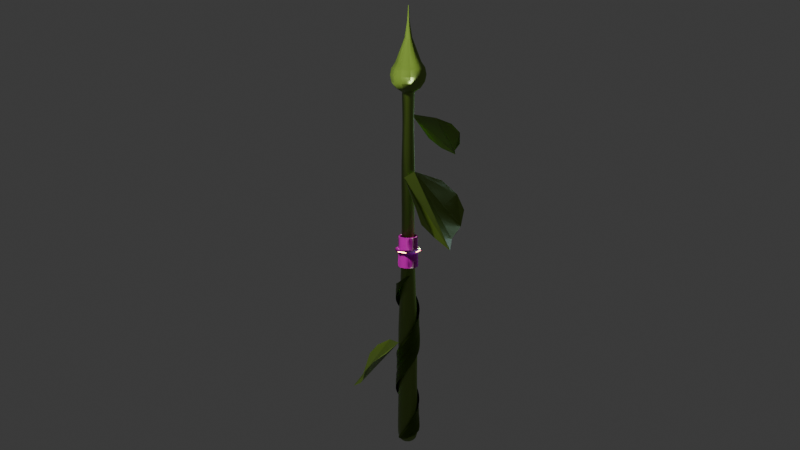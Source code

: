 # Source: roslin.blend  (saved by Blender 5.1.30; exported with 4.5.12 LTS)
import bpy
from mathutils import Matrix  # noqa: F401  (used for matrix-valued properties, if any)

bpy.ops.wm.read_factory_settings(use_empty=True)
scene = bpy.context.scene
scene.name = 'Scene'

# ---- collections
col_collection = bpy.data.collections.new('Collection'); scene.collection.children.link(col_collection)
col_roslina_hero = bpy.data.collections.new('Roslina_Hero'); scene.collection.children.link(col_roslina_hero)

# ---- images (referenced by path relative to the original .blend; pixels are not part of the script)
import os
ASSET_DIR = os.environ.get("B2B_ASSET_DIR", "")  # directory of the original .blend (textures are referenced by path, not embedded)
HERE = os.path.dirname(os.path.abspath(__file__))  # packed textures are extracted next to this script under _unpacked/

def load_image(name, relpath, width, height, colorspace="sRGB"):
    """Load a texture the original file referenced (path relative to the .blend, or extracted next to this script)."""
    p = next((c for c in (os.path.join(HERE, relpath), os.path.join(ASSET_DIR, relpath)) if relpath and os.path.exists(c)), "")
    if p:
        img = bpy.data.images.load(p, check_existing=True)
        img.name = name
    else:  # same state as the original file: an image datablock whose file is absent (Cycles renders it pink)
        img = bpy.data.images.new(name, width, height)
        img.source = "FILE"
        img.filepath = "//" + (relpath or name)
    img.colorspace_settings.name = colorspace
    return img
img_moss_wood_nor_4k_png_006 = load_image('moss_wood_nor_4k.png.006', 'moss_wood_nor_gl_1k.exr', 1024, 1024, 'Non-Color')
img_moss_wood_disp_4k_png_006 = load_image('moss_wood_Disp_4k.png.006', 'moss_wood_disp_1k.png', 1024, 1024, 'Non-Color')
img_moss_wood_rough_4k_png_006 = load_image('moss_wood_rough_4k.png.006', 'moss_wood_rough_1k.jpg', 1024, 1024, 'Non-Color')
img_concrete_moss_disp_png_006 = load_image('concrete_moss_disp.png.006', 'concrete_moss_disp_1k.png', 1024, 1024, 'Non-Color')
img_concrete_moss_rough_png_006 = load_image('concrete_moss_rough.png.006', 'concrete_moss_rough_1k.exr', 1024, 1024, 'Non-Color')
img_concrete_moss_nor_gl_png_006 = load_image('concrete_moss_nor_gl.png.006', 'concrete_moss_nor_gl_1k.exr', 1024, 1024, 'Non-Color')
img_rusty_metal_sheet_disp_png_006 = load_image('rusty_metal_sheet_disp.png.006', 'rusty_metal_sheet_disp_1k.png', 1024, 1024, 'Non-Color')
img_rusty_metal_sheet_diff_png_006 = load_image('rusty_metal_sheet_diff.png.006', 'rusty_metal_sheet_diff_1k.jpg', 1024, 1024, 'sRGB')
img_rusty_metal_sheet_rough_png_006 = load_image('rusty_metal_sheet_rough.png.006', 'rusty_metal_sheet_rough_1k.exr', 1024, 1024, 'Non-Color')
img_rusty_metal_sheet_nor_gl_png_006 = load_image('rusty_metal_sheet_nor_gl.png.006', 'rusty_metal_sheet_nor_gl_1k.exr', 1024, 1024, 'Non-Color')

# ---- materials (node trees are filled in below, after node groups)
mat_roslin_006 = bpy.data.materials.new('Roslin.006')
mat_roslin_lisc_006 = bpy.data.materials.new('Roslin Lisc.006')
mat_metal_006 = bpy.data.materials.new('Metal.006')
mat_material_007 = bpy.data.materials.new('Material.007')

# ---- material node trees
mat_roslin_006.use_nodes = True; mat_roslin_006.node_tree.nodes.clear()
_N = mat_roslin_006.node_tree.nodes; _L = mat_roslin_006.node_tree.links
n0 = _N.new('NodeFrame'); n0.name = 'Frame.001'; n0.location = (-887, 96)
n0.label = 'Tiling'
n0.width = 530
n1 = _N.new('NodeFrame'); n1.name = 'Textures'; n1.location = (-83, -107)
n1.label = 'Textures'
n1.width = 535
n2 = _N.new('ShaderNodeOutputMaterial'); n2.name = 'Material Output'; n2.location = (1308, -19)
n3 = _N.new('ShaderNodeDisplacement'); n3.name = 'Displacement'; n3.location = (768, -606)
n3.inputs[1].default_value = 0.8
n3.inputs[2].default_value = 0.02
n4 = _N.new('ShaderNodeTexCoord'); n4.name = 'Texture Coordinate'; n4.location = (30, -44)
n5 = _N.new('ShaderNodeMapping'); n5.name = 'Mapping'; n5.location = (260, -36)
n5.width = 240
n5.inputs[2].default_value = (0.0, 0.0, -0.7854)
n5.inputs[3].default_value = (2.0, 2.0, 2.0)
n6 = _N.new('ShaderNodeBsdfPrincipled'); n6.name = 'Principled BSDF'; n6.location = (690, 291)
n6.distribution = 'GGX'
n6.subsurface_method = 'BURLEY'
n6.inputs[1].default_value = 0.16
n6.inputs[3].default_value = 1.45
n6.inputs[27].default_value = (0.0, 0.0, 0.0, 1.0)
n6.inputs[28].default_value = 1.0
n7 = _N.new('ShaderNodeNormalMap'); n7.name = 'Normal Map'; n7.location = (364, -198)
n7.width = 141
n8 = _N.new('ShaderNodeTexImage'); n8.name = 'Image Texture.003'; n8.location = (30, -300)
n8.width = 294
n8.image = img_moss_wood_nor_4k_png_006
n9 = _N.new('ShaderNodeTexImage'); n9.name = 'Image Texture.006'; n9.location = (37, -600)
n9.width = 303
n9.image = img_moss_wood_disp_4k_png_006
n10 = _N.new('ShaderNodeTexImage'); n10.name = 'Image Texture.002'; n10.location = (30, -36)
n10.width = 278
n10.image = img_moss_wood_rough_4k_png_006
n11 = _N.new('ShaderNodeRGB'); n11.name = 'Color'; n11.location = (-44, 354)
n11.outputs[0].default_value = (0.3151, 0.4934, 0.0931, 1.0)
n4.parent = n0
n5.parent = n0
n7.parent = n1
n8.parent = n1
n9.parent = n1
n10.parent = n1
_L.new(n6.outputs[0], n2.inputs[0])
_L.new(n8.outputs[0], n7.inputs[1])
_L.new(n3.outputs[0], n2.inputs[2])
_L.new(n5.outputs[0], n10.inputs[0])
_L.new(n5.outputs[0], n8.inputs[0])
_L.new(n9.outputs[0], n3.inputs[0])
_L.new(n5.outputs[0], n9.inputs[0])
_L.new(n4.outputs[2], n5.inputs[0])
_L.new(n7.outputs[0], n6.inputs[5])
_L.new(n10.outputs[0], n6.inputs[2])
_L.new(n11.outputs[0], n6.inputs[0])
n2.is_active_output = True
mat_roslin_lisc_006.use_nodes = True; mat_roslin_lisc_006.node_tree.nodes.clear()
_N = mat_roslin_lisc_006.node_tree.nodes; _L = mat_roslin_lisc_006.node_tree.links
n0 = _N.new('ShaderNodeOutputMaterial'); n0.name = 'Material Output'; n0.location = (887, -213)
n1 = _N.new('ShaderNodeBsdfPrincipled'); n1.name = 'Principled BSDF'; n1.location = (509, 72)
n1.distribution = 'GGX'
n1.subsurface_method = 'BURLEY'
n1.inputs[1].default_value = 0.778
n1.inputs[3].default_value = 1.05
n1.inputs[27].default_value = (0.0, 0.0, 0.0, 1.0)
n1.inputs[28].default_value = 1.0
n2 = _N.new('ShaderNodeTexImage'); n2.name = 'Image Texture'; n2.location = (85, -316)
n2.label = 'Displacement'
n2.image = img_concrete_moss_disp_png_006
n3 = _N.new('ShaderNodeDisplacement'); n3.name = 'Displacement'; n3.location = (609, -628)
n4 = _N.new('ShaderNodeTexImage'); n4.name = 'Image Texture.002'; n4.location = (85, -36)
n4.label = 'Roughness'
n4.image = img_concrete_moss_rough_png_006
n5 = _N.new('ShaderNodeTexImage'); n5.name = 'Image Texture.003'; n5.location = (85, -596)
n5.label = 'Normal'
n5.image = img_concrete_moss_nor_gl_png_006
n6 = _N.new('ShaderNodeNormalMap'); n6.name = 'Normal Map'; n6.location = (259, -568)
n6.inputs[0].default_value = 1.7
n7 = _N.new('ShaderNodeMapping'); n7.name = 'Mapping'; n7.location = (230, -36)
n8 = _N.new('NodeReroute'); n8.name = 'Reroute'; n8.location = (35, -338)
n8.width = 10
n8.socket_idname = 'NodeSocketVector'
n9 = _N.new('ShaderNodeTexCoord'); n9.name = 'Texture Coordinate'; n9.location = (30, -36)
n10 = _N.new('NodeFrame'); n10.name = 'Frame'; n10.location = (-771, 108)
n10.label = 'Mapping'
n10.width = 400
n11 = _N.new('NodeFrame'); n11.name = 'Frame.001'; n11.location = (-126, 28)
n11.label = 'Textures'
n11.width = 355
n12 = _N.new('ShaderNodeRGB'); n12.name = 'Color'; n12.location = (-41, 272)
n12.outputs[0].default_value = (0.1383, 0.233, 0.03816, 1.0)
n2.parent = n11
n4.parent = n11
n5.parent = n11
n7.parent = n10
n8.parent = n11
n9.parent = n10
_L.new(n1.outputs[0], n0.inputs[0])
_L.new(n2.outputs[0], n3.inputs[0])
_L.new(n3.outputs[0], n0.inputs[2])
_L.new(n4.outputs[0], n1.inputs[2])
_L.new(n5.outputs[0], n6.inputs[1])
_L.new(n6.outputs[0], n1.inputs[5])
_L.new(n8.outputs[0], n4.inputs[0])
_L.new(n8.outputs[0], n2.inputs[0])
_L.new(n8.outputs[0], n5.inputs[0])
_L.new(n7.outputs[0], n8.inputs[0])
_L.new(n9.outputs[2], n7.inputs[0])
_L.new(n12.outputs[0], n1.inputs[0])
n0.is_active_output = True
mat_metal_006.use_nodes = True; mat_metal_006.node_tree.nodes.clear()
_N = mat_metal_006.node_tree.nodes; _L = mat_metal_006.node_tree.links
n0 = _N.new('NodeFrame'); n0.name = 'Frame'; n0.location = (-1007, 496)
n0.label = 'Mapping'
n0.width = 400
n1 = _N.new('NodeFrame'); n1.name = 'Frame.001'; n1.location = (-362, 696)
n1.label = 'Textures'
n1.width = 355
n2 = _N.new('ShaderNodeBsdfPrincipled'); n2.name = 'Principled BSDF'; n2.location = (273, 460)
n2.distribution = 'GGX'
n2.subsurface_method = 'BURLEY'
n2.inputs[3].default_value = 1.45
n2.inputs[27].default_value = (0.0, 0.0, 0.0, 1.0)
n2.inputs[28].default_value = 1.0
n3 = _N.new('ShaderNodeTexImage'); n3.name = 'Image Texture'; n3.location = (85, -876)
n3.label = 'Displacement'
n3.image = img_rusty_metal_sheet_disp_png_006
n4 = _N.new('ShaderNodeTexImage'); n4.name = 'Image Texture.001'; n4.location = (85, -36)
n4.label = 'Base Color'
n4.image = img_rusty_metal_sheet_diff_png_006
n5 = _N.new('ShaderNodeTexImage'); n5.name = 'Image Texture.002'; n5.location = (85, -316)
n5.label = 'Roughness'
n5.image = img_rusty_metal_sheet_rough_png_006
n6 = _N.new('ShaderNodeTexImage'); n6.name = 'Image Texture.003'; n6.location = (85, -596)
n6.label = 'Normal'
n6.image = img_rusty_metal_sheet_nor_gl_png_006
n7 = _N.new('ShaderNodeNormalMap'); n7.name = 'Normal Map'; n7.location = (23, 100)
n8 = _N.new('ShaderNodeMapping'); n8.name = 'Mapping'; n8.location = (230, -36)
n9 = _N.new('NodeReroute'); n9.name = 'Reroute'; n9.location = (35, -610)
n9.width = 10
n9.socket_idname = 'NodeSocketVector'
n10 = _N.new('ShaderNodeTexCoord'); n10.name = 'Texture Coordinate'; n10.location = (30, -36)
n11 = _N.new('ShaderNodeDisplacement'); n11.name = 'Displacement'; n11.location = (264, -172)
n12 = _N.new('ShaderNodeOutputMaterial'); n12.name = 'Material Output'; n12.location = (629, -28)
n3.parent = n1
n4.parent = n1
n5.parent = n1
n6.parent = n1
n8.parent = n0
n9.parent = n1
n10.parent = n0
_L.new(n2.outputs[0], n12.inputs[0])
_L.new(n3.outputs[0], n11.inputs[0])
_L.new(n11.outputs[0], n12.inputs[2])
_L.new(n5.outputs[0], n2.inputs[2])
_L.new(n6.outputs[0], n7.inputs[1])
_L.new(n7.outputs[0], n2.inputs[5])
_L.new(n9.outputs[0], n4.inputs[0])
_L.new(n9.outputs[0], n5.inputs[0])
_L.new(n9.outputs[0], n6.inputs[0])
_L.new(n9.outputs[0], n3.inputs[0])
_L.new(n8.outputs[0], n9.inputs[0])
_L.new(n10.outputs[2], n8.inputs[0])
_L.new(n4.outputs[0], n2.inputs[0])
n12.is_active_output = True
mat_material_007.use_nodes = True; mat_material_007.node_tree.nodes.clear()
_N = mat_material_007.node_tree.nodes; _L = mat_material_007.node_tree.links
n0 = _N.new('ShaderNodeOutputMaterial'); n0.name = 'Material Output'; n0.location = (200, 100)
n1 = _N.new('ShaderNodeEmission'); n1.name = 'Emission'; n1.location = (-200, 100)
n1.inputs[0].default_value = (1.0, 0.542, 0.153, 1.0)
n1.inputs[1].default_value = 18.9
_L.new(n1.outputs[0], n0.inputs[0])
n0.is_active_output = True

# ---- world
world_world = bpy.data.worlds.new('World'); scene.world = world_world
world_world.use_nodes = True; world_world.node_tree.nodes.clear()
_N = world_world.node_tree.nodes; _L = world_world.node_tree.links
n0 = _N.new('ShaderNodeOutputWorld'); n0.name = 'World Output'; n0.location = (200, 100)
n1 = _N.new('ShaderNodeBackground'); n1.name = 'Background'; n1.location = (-200, 100)
n1.inputs[0].default_value = (0.05088, 0.05088, 0.05088, 1.0)
_L.new(n1.outputs[0], n0.inputs[0])
n0.is_active_output = True
world_world.color = (0.05088, 0.05088, 0.05088)
world_world.sun_shadow_jitter_overblur = 0.0

# ---- cameras
cam_camera_001 = bpy.data.cameras.new('Camera.001')
cam_camera_001.clip_end = 100.0
cam_camera_001.lens = 66.0
cam_camera_001.ortho_scale = 7.314
cam_camera_001.dof.aperture_fstop = 0.3

# ---- lights
light_spot = bpy.data.lights.new('Spot', 'SPOT')
light_spot.color = (0.4369, 1.0, 0.2254)
light_spot.exposure = 10.0
light_spot.energy = 3.0
light_spot.spot_blend = 0.0
light_spot.spot_size = 0.9189
light_area = bpy.data.lights.new('Area', 'AREA')
light_area.color = (0.9652, 1.0, 0.7003)
light_area.exposure = 6.626
light_area.energy = 5.0
light_area.size = 1.0
light_area.size_y = 1.0
light_area_001 = bpy.data.lights.new('Area.001', 'AREA')
light_area_001.color = (0.5621, 0.6989, 1.0)
light_area_001.exposure = 4.438
light_area_001.energy = 1.5
light_area_001.size = 2.873
light_area_001.size_y = 1.0

# ---- meshes
me_plane_018 = bpy.data.meshes.new('Plane.018')
me_plane_018.from_pydata([(0.0003552, -0.1355, 0.1571), (0.0, 1.215, 0.1833), (0.3307, 0.06869, 0.2563), (0.4148, 0.3647, 0.3363), (0.4269, 0.6233, 0.325), (0.3463, 0.8272, 0.2182), (0.1502, 0.9977, 0.1582)], [], [(6, 5, 4, 3, 2, 0, 1)])
_uv = me_plane_018.uv_layers.new(name='UVMap')
_uv.uv.foreach_set('vector', [0.5644, 0.8362, 0.4126, 0.7112, 0.3333, 0.5595, 0.3387, 0.3687, 0.4132, 0.1515, 0.6667, 2.351e-08, 0.6667, 0.9941])
me_plane_018.materials.append(mat_roslin_006)
me_plane_018.update()
me_plane_019 = bpy.data.meshes.new('Plane.019')
me_plane_019.from_pydata([(0.0003552, -0.1355, 0.1571), (0.0, 1.215, 0.1833), (0.3307, 0.06869, 0.2563), (0.4148, 0.3647, 0.3363), (0.4269, 0.6233, 0.325), (0.3463, 0.8272, 0.2182), (0.1502, 0.9977, 0.1582)], [], [(6, 5, 4, 3, 2, 0, 1)])
_uv = me_plane_019.uv_layers.new(name='UVMap')
_uv.uv.foreach_set('vector', [0.8977, 0.8362, 0.746, 0.7112, 0.6667, 0.5595, 0.672, 0.3687, 0.7466, 0.1515, 1.0, 3.176e-08, 1.0, 0.9941])
me_plane_019.materials.append(mat_roslin_006)
me_plane_019.update()
me_plane_020 = bpy.data.meshes.new('Plane.020')
me_plane_020.from_pydata([(0.0003552, -0.1355, 0.1571), (0.0, 1.215, 0.1833), (0.3307, 0.06869, 0.2563), (0.4148, 0.3647, 0.3363), (0.4269, 0.6233, 0.325), (0.3463, 0.8272, 0.2182), (0.1502, 0.9977, 0.1582)], [], [(6, 5, 4, 3, 2, 0, 1)])
_uv = me_plane_020.uv_layers.new(name='UVMap')
_uv.uv.foreach_set('vector', [0.231, 0.8362, 0.0793, 0.7112, 7.244e-09, 0.5595, 0.005354, 0.3687, 0.0799, 0.1515, 0.3333, 2.541e-08, 0.3333, 0.9941])
me_plane_020.materials.append(mat_roslin_006)
me_plane_020.materials.append(mat_roslin_lisc_006)
me_plane_020.update()
me_cylinder_006 = bpy.data.meshes.new('Cylinder.006')
me_cylinder_006.from_pydata([(0.0, 1.0, -1.0), (0.0, 1.0, 1.0), (0.5, 0.866, -1.0), (0.5, 0.866, 1.0), (0.866, 0.5, -1.0), (0.866, 0.5, 1.0), (1.0, 0.0, -1.0), (1.0, 0.0, 1.0), (0.866, -0.5, -1.0), (0.866, -0.5, 1.0), (0.5, -0.866, -1.0), (0.5, -0.866, 1.0), (0.0, -1.0, -1.0), (0.0, -1.0, 1.0), (-0.5, -0.866, -1.0), (-0.5, -0.866, 1.0), (-0.866, -0.5, -1.0), (-0.866, -0.5, 1.0), (-1.0, 0.0, -1.0), (-1.0, 0.0, 1.0), (-0.866, 0.5, -1.0), (-0.866, 0.5, 1.0), (-0.5, 0.866, -1.0), (-0.5, 0.866, 1.0), (0.45, 0.7794, 6.333), (0.0, 0.9, 6.333), (0.7794, 0.45, 6.333), (0.9, 0.0, 6.333), (0.7794, -0.45, 6.333), (0.45, -0.7794, 6.333), (0.0, -0.9, 6.333), (-0.45, -0.7794, 6.333), (-0.7794, -0.45, 6.333), (-0.9, 0.0, 6.333), (-0.7794, 0.45, 6.333), (-0.45, 0.7794, 6.333), (0.495, 0.8574, 10.33), (-1.656e-09, 0.99, 10.33), (0.8574, 0.495, 10.33), (0.99, -8.278e-10, 10.33), (0.8574, -0.495, 10.33), (0.495, -0.8574, 10.33), (-1.656e-09, -0.99, 10.33), (-0.495, -0.8574, 10.33), (-0.8574, -0.495, 10.33), (-0.99, -8.278e-10, 10.33), (-0.8574, 0.495, 10.33), (-0.495, 0.8574, 10.33), (0.396, 0.6859, 13.67), (-1.325e-09, 0.792, 13.67), (0.6859, 0.396, 13.67), (0.792, -6.623e-10, 13.67), (0.6859, -0.396, 13.67), (0.396, -0.6859, 13.67), (-1.325e-09, -0.792, 13.67), (-0.396, -0.6859, 13.67), (-0.6859, -0.396, 13.67), (-0.792, -6.623e-10, 13.67), (-0.6859, 0.396, 13.67), (-0.396, 0.6859, 13.67), (0.3029, 0.5247, 21.67), (-3.096e-10, 0.6059, 21.67), (0.5247, 0.3029, 21.67), (0.6059, -9.206e-10, 21.67), (0.5247, -0.3029, 21.67), (0.3029, -0.5247, 21.67), (-3.096e-10, -0.6059, 21.67), (-0.3029, -0.5247, 21.67), (-0.5247, -0.3029, 21.67), (-0.6059, -9.206e-10, 21.67), (-0.5247, 0.3029, 21.67), (-0.3029, 0.5247, 21.67), (0.3332, 0.5772, 25.67), (-3.406e-10, 0.6665, 25.67), (0.5772, 0.3332, 25.67), (0.6665, -1.427e-09, 25.67), (0.5772, -0.3332, 25.67), (0.3332, -0.5772, 25.67), (-3.406e-10, -0.6665, 25.67), (-0.3332, -0.5772, 25.67), (-0.5772, -0.3332, 25.67), (-0.6665, -1.427e-09, 25.67), (-0.5772, 0.3332, 25.67), (-0.3332, 0.5772, 25.67), (0.2666, 0.4617, 30.33), (-1.1e-09, 0.5332, 30.33), (0.4617, 0.2666, 30.33), (0.5332, -1.969e-09, 30.33), (0.4617, -0.2666, 30.33), (0.2666, -0.4617, 30.33), (-1.1e-09, -0.5332, 30.33), (-0.2666, -0.4617, 30.33), (-0.4617, -0.2666, 30.33), (-0.5332, -1.969e-09, 30.33), (-0.4617, 0.2666, 30.33), (-0.2666, 0.4617, 30.33), (0.3199, 0.5541, 34.33), (1.577e-09, 0.6398, 34.33), (0.5541, 0.3199, 34.33), (0.6398, -2.363e-09, 34.33), (0.5541, -0.3199, 34.33), (0.3199, -0.5541, 34.33), (1.577e-09, -0.6398, 34.33), (-0.3199, -0.5541, 34.33), (-0.5541, -0.3199, 34.33), (-0.6398, -2.363e-09, 34.33), (-0.5541, 0.3199, 34.33), (-0.3199, 0.5541, 34.33), (-0.5195, 0.2999, 28.0), (-0.2999, 0.5195, 28.0), (-7.204e-10, 0.5998, 28.0), (0.2999, 0.5195, 28.0), (-0.2999, -0.5195, 28.0), (-0.5195, -0.2999, 28.0), (0.5195, -0.2999, 28.0), (0.2999, -0.5195, 28.0), (0.5195, 0.2999, 28.0), (-0.5998, -1.698e-09, 28.0), (-7.204e-10, -0.5998, 28.0), (0.5998, -1.698e-09, 28.0), (-6.043e-10, 0.7326, 15.33), (0.3663, 0.6345, 15.33), (-0.3663, -0.6345, 15.33), (-0.6345, -0.3663, 15.33), (0.6345, -0.3663, 15.33), (0.3663, -0.6345, 15.33), (-0.3663, 0.6345, 15.33), (0.6345, 0.3663, 15.33), (-0.7326, -6.126e-10, 15.33), (-6.043e-10, -0.7326, 15.33), (0.7326, -6.126e-10, 15.33), (-0.6345, 0.3663, 15.33), (-0.475, 0.8227, 3.667), (0.0, 0.95, 3.667), (0.475, 0.8227, 3.667), (0.8227, 0.475, 3.667), (0.95, 0.0, 3.667), (-0.8227, 0.475, 3.667), (-0.95, 0.0, 3.667), (-0.8227, -0.475, 3.667), (-0.475, -0.8227, 3.667), (0.0, -0.95, 3.667), (0.475, -0.8227, 3.667), (0.8227, -0.475, 3.667), (0.2932, -0.5079, 32.33), (2.384e-10, -0.5865, 32.33), (0.5079, 0.2932, 32.33), (0.5865, -2.166e-09, 32.33), (-0.5865, -2.166e-09, 32.33), (-0.5079, 0.2932, 32.33), (-0.2932, -0.5079, 32.33), (0.5079, -0.2932, 32.33), (-0.2932, 0.5079, 32.33), (2.384e-10, 0.5865, 32.33), (0.2932, 0.5079, 32.33), (-0.5079, -0.2932, 32.33), (0.4198, 0.727, 16.68), (0.4931, 0.8541, 16.72), (0.3404, 0.5897, 17.25), (0.3651, 0.6324, 16.82), (2.286e-11, 0.6809, 17.25), (-1.863e-08, 0.7302, 16.82), (3.07e-09, 0.9862, 16.72), (7.841e-08, 0.8395, 16.68), (0.727, 0.4198, 16.68), (0.8541, 0.4931, 16.72), (0.5897, 0.3404, 17.25), (0.6324, 0.3651, 16.82), (0.8395, -7.841e-08, 16.68), (0.9862, -2.796e-09, 16.72), (0.6809, -5.693e-10, 17.25), (0.7302, 1.863e-08, 16.82), (0.727, -0.4198, 16.68), (0.8541, -0.4931, 16.72), (0.5897, -0.3404, 17.25), (0.6324, -0.3651, 16.82), (0.4198, -0.727, 16.68), (0.4931, -0.8541, 16.72), (0.3404, -0.5897, 17.25), (0.3651, -0.6324, 16.82), (-6.803e-08, -0.8395, 16.68), (3.07e-09, -0.9862, 16.72), (2.286e-11, -0.6809, 17.25), (1.863e-08, -0.7302, 16.82), (-0.4198, -0.727, 16.68), (-0.4931, -0.8541, 16.72), (-0.3404, -0.5897, 17.25), (-0.3651, -0.6324, 16.82), (-0.727, -0.4198, 16.68), (-0.8541, -0.4931, 16.72), (-0.5897, -0.3404, 17.25), (-0.6324, -0.3651, 16.82), (-0.8395, 7.161e-08, 16.68), (-0.9862, -2.796e-09, 16.72), (-0.6809, -5.693e-10, 17.25), (-0.7302, -1.863e-08, 16.82), (-0.727, 0.4198, 16.68), (-0.8541, 0.4931, 16.72), (-0.5897, 0.3404, 17.25), (-0.6324, 0.3651, 16.82), (-0.4198, 0.727, 16.68), (-0.4931, 0.8541, 16.72), (-0.3404, 0.5897, 17.25), (-0.3651, 0.6324, 16.82), (0.6364, -7.583e-10, 18.62), (0.6906, -8.941e-08, 19.52), (0.5981, -0.3453, 19.52), (0.5512, -0.3182, 18.62), (-0.5512, 0.3182, 18.62), (-0.5981, 0.3453, 19.52), (-0.3453, 0.5981, 19.52), (-0.3182, 0.5512, 18.62), (-1.165e-10, 0.6364, 18.62), (8.941e-08, 0.6906, 19.52), (0.3453, 0.5981, 19.52), (0.3182, 0.5512, 18.62), (-0.3182, -0.5512, 18.62), (-0.3453, -0.5981, 19.52), (-0.5981, -0.3453, 19.52), (-0.5512, -0.3182, 18.62), (0.3453, -0.5981, 19.52), (0.3182, -0.5512, 18.62), (0.5981, 0.3453, 19.52), (0.5512, 0.3182, 18.62), (-0.6906, 8.941e-08, 19.52), (-0.6364, -7.583e-10, 18.62), (-8.941e-08, -0.6906, 19.52), (-1.165e-10, -0.6364, 18.62), (0.9178, -5.804e-09, 19.63), (0.9447, -3.016e-09, 19.59), (0.9443, -3.143e-09, 19.62), (0.8181, -0.4723, 19.59), (0.7948, -0.4589, 19.63), (0.8178, -0.4722, 19.62), (-0.7948, 0.4589, 19.63), (-0.8181, 0.4723, 19.59), (-0.8178, 0.4722, 19.62), (-0.4723, 0.8181, 19.59), (-0.4589, 0.7948, 19.63), (-0.4722, 0.8178, 19.62), (5.641e-09, 0.9178, 19.63), (2.808e-09, 0.9447, 19.59), (2.91e-09, 0.9443, 19.62), (0.4723, 0.8181, 19.59), (0.4589, 0.7948, 19.63), (0.4722, 0.8178, 19.62), (-0.4589, -0.7948, 19.63), (-0.4723, -0.8181, 19.59), (-0.4722, -0.8178, 19.62), (-0.8181, -0.4723, 19.59), (-0.7948, -0.4589, 19.63), (-0.8178, -0.4722, 19.62), (0.4723, -0.8181, 19.59), (0.4589, -0.7948, 19.63), (0.4722, -0.8178, 19.62), (0.8181, 0.4723, 19.59), (0.7948, 0.4589, 19.63), (0.8178, 0.4722, 19.62), (-0.9447, -3.016e-09, 19.59), (-0.9178, 3.097e-10, 19.63), (-0.9443, -3.027e-09, 19.62), (2.808e-09, -0.9447, 19.59), (-4.73e-10, -0.9178, 19.63), (2.794e-09, -0.9443, 19.62), (0.8176, -2.215e-08, 19.64), (0.8498, -1.296e-08, 19.65), (0.8313, -1.49e-08, 19.65), (0.736, -0.4249, 19.65), (0.7081, -0.4088, 19.64), (0.7199, -0.4157, 19.65), (-0.7081, 0.4088, 19.64), (-0.736, 0.4249, 19.65), (-0.7199, 0.4157, 19.65), (-0.4249, 0.736, 19.65), (-0.4088, 0.7081, 19.64), (-0.4157, 0.7199, 19.65), (2.215e-08, 0.8176, 19.64), (1.292e-08, 0.8498, 19.65), (1.493e-08, 0.8313, 19.65), (0.4249, 0.736, 19.65), (0.4088, 0.7081, 19.64), (0.4157, 0.7199, 19.65), (-0.4088, -0.7081, 19.64), (-0.4249, -0.736, 19.65), (-0.4157, -0.7199, 19.65), (-0.7081, -0.4088, 19.64), (-0.736, -0.4249, 19.65), (-0.7199, -0.4157, 19.65), (0.4088, -0.7081, 19.64), (0.4249, -0.736, 19.65), (0.4157, -0.7199, 19.65), (0.736, 0.4249, 19.65), (0.7081, 0.4088, 19.64), (0.7199, 0.4157, 19.65), (-0.8498, 8.854e-09, 19.65), (-0.8176, 1.879e-08, 19.64), (-0.8313, 1.115e-08, 19.65), (-8.889e-09, -0.8498, 19.65), (-1.879e-08, -0.8176, 19.64), (-1.123e-08, -0.8313, 19.65), (0.4872, 0.8439, 16.69), (1.142e-08, 0.9745, 16.69), (0.8439, 0.4872, 16.69), (0.9745, -1.118e-08, 16.69), (0.8439, -0.4872, 16.69), (0.4872, -0.8439, 16.69), (-4.75e-09, -0.9745, 16.69), (-0.4872, -0.8439, 16.69), (-0.8439, -0.4872, 16.69), (-0.9745, 5.389e-09, 16.69), (-0.8439, 0.4872, 16.69), (-0.4872, 0.8439, 16.69), (0.9855, -2.799e-09, 16.75), (0.8535, 0.4928, 16.75), (0.8535, -0.4928, 16.75), (0.4928, -0.8535, 16.75), (-0.8535, 0.4928, 16.75), (-0.9855, -2.799e-09, 16.75), (-0.4928, 0.8535, 16.75), (3.066e-09, 0.9855, 16.75), (0.4928, 0.8535, 16.75), (-0.4928, -0.8535, 16.75), (3.066e-09, -0.9855, 16.75), (-0.8535, -0.4928, 16.75), (0.4298, 0.7444, 16.68), (6.59e-08, 0.8596, 16.68), (0.7444, 0.4298, 16.68), (0.8596, -6.601e-08, 16.68), (0.7444, -0.4298, 16.68), (0.4298, -0.7444, 16.68), (-5.659e-08, -0.8596, 16.68), (-0.4298, -0.7444, 16.68), (-0.7444, -0.4298, 16.68), (-0.8596, 5.946e-08, 16.68), (-0.7444, 0.4298, 16.68), (-0.4298, 0.7444, 16.68)], [], [(0, 1, 3, 2), (2, 3, 5, 4), (4, 5, 7, 6), (6, 7, 9, 8), (8, 9, 11, 10), (10, 11, 13, 12), (12, 13, 15, 14), (14, 15, 17, 16), (16, 17, 19, 18), (18, 19, 21, 20), (133, 132, 35, 25), (20, 21, 23, 22), (22, 23, 1, 0), (0, 2, 4, 6, 8, 10, 12, 14, 16, 18, 20, 22), (27, 26, 38, 39), (134, 133, 25, 24), (136, 135, 26, 27), (132, 137, 34, 35), (135, 134, 24, 26), (137, 138, 33, 34), (138, 139, 32, 33), (139, 140, 31, 32), (140, 141, 30, 31), (141, 142, 29, 30), (142, 143, 28, 29), (143, 136, 27, 28), (46, 45, 57, 58), (34, 33, 45, 46), (31, 30, 42, 43), (28, 27, 39, 40), (35, 34, 46, 47), (24, 25, 37, 36), (32, 31, 43, 44), (29, 28, 40, 41), (25, 35, 47, 37), (26, 24, 36, 38), (33, 32, 44, 45), (30, 29, 41, 42), (43, 42, 54, 55), (40, 39, 51, 52), (47, 46, 58, 59), (36, 37, 49, 48), (44, 43, 55, 56), (41, 40, 52, 53), (37, 47, 59, 49), (38, 36, 48, 50), (45, 44, 56, 57), (42, 41, 53, 54), (39, 38, 50, 51), (61, 71, 83, 73), (109, 108, 94, 95), (62, 60, 72, 74), (69, 68, 80, 81), (66, 65, 77, 78), (63, 62, 74, 75), (70, 69, 81, 82), (67, 66, 78, 79), (64, 63, 75, 76), (71, 70, 82, 83), (60, 61, 73, 72), (68, 67, 79, 80), (65, 64, 76, 77), (145, 144, 101, 102), (111, 110, 85, 84), (113, 112, 91, 92), (115, 114, 88, 89), (110, 109, 95, 85), (116, 111, 84, 86), (117, 113, 92, 93), (118, 115, 89, 90), (119, 116, 86, 87), (108, 117, 93, 94), (112, 118, 90, 91), (114, 119, 87, 88), (96, 97, 107, 106, 105, 104, 103, 102, 101, 100, 99, 98), (147, 146, 98, 99), (149, 148, 105, 106), (150, 145, 102, 103), (151, 147, 99, 100), (152, 149, 106, 107), (154, 153, 97, 96), (155, 150, 103, 104), (144, 151, 100, 101), (153, 152, 107, 97), (146, 154, 96, 98), (148, 155, 104, 105), (76, 75, 119, 114), (79, 78, 118, 112), (82, 81, 117, 108), (75, 74, 116, 119), (78, 77, 115, 118), (81, 80, 113, 117), (74, 72, 111, 116), (73, 83, 109, 110), (77, 76, 114, 115), (80, 79, 112, 113), (72, 73, 110, 111), (83, 82, 108, 109), (59, 58, 131, 126), (52, 51, 130, 124), (55, 54, 129, 122), (58, 57, 128, 131), (51, 50, 127, 130), (54, 53, 125, 129), (57, 56, 123, 128), (50, 48, 121, 127), (49, 59, 126, 120), (53, 52, 124, 125), (56, 55, 122, 123), (48, 49, 120, 121), (9, 7, 136, 143), (11, 9, 143, 142), (13, 11, 142, 141), (15, 13, 141, 140), (17, 15, 140, 139), (19, 17, 139, 138), (21, 19, 138, 137), (5, 3, 134, 135), (23, 21, 137, 132), (7, 5, 135, 136), (3, 1, 133, 134), (1, 23, 132, 133), (93, 92, 155, 148), (86, 84, 154, 146), (85, 95, 152, 153), (89, 88, 151, 144), (92, 91, 150, 155), (84, 85, 153, 154), (95, 94, 149, 152), (88, 87, 147, 151), (91, 90, 145, 150), (94, 93, 148, 149), (87, 86, 146, 147), (90, 89, 144, 145), (158, 160, 161, 159), (325, 324, 156, 163), (166, 158, 159, 167), (324, 326, 164, 156), (170, 166, 167, 171), (326, 327, 168, 164), (174, 170, 171, 175), (327, 328, 172, 168), (178, 174, 175, 179), (328, 329, 176, 172), (182, 178, 179, 183), (329, 330, 180, 176), (186, 182, 183, 187), (330, 331, 184, 180), (190, 186, 187, 191), (331, 332, 188, 184), (194, 190, 191, 195), (332, 333, 192, 188), (198, 194, 195, 199), (333, 334, 196, 192), (202, 198, 199, 203), (334, 335, 200, 196), (160, 202, 203, 161), (335, 325, 163, 200), (227, 216, 217, 226), (225, 208, 209, 224), (223, 204, 205, 222), (221, 227, 226, 220), (219, 225, 224, 218), (215, 223, 222, 214), (211, 212, 213, 210), (207, 221, 220, 206), (216, 219, 218, 217), (212, 215, 214, 213), (208, 211, 210, 209), (204, 207, 206, 205), (167, 159, 156, 164), (159, 161, 163, 156), (127, 121, 158, 166), (121, 120, 160, 158), (161, 203, 200, 163), (120, 126, 202, 160), (171, 167, 164, 168), (130, 127, 166, 170), (175, 171, 168, 172), (124, 130, 170, 174), (179, 175, 172, 176), (125, 124, 174, 178), (183, 179, 176, 180), (129, 125, 178, 182), (187, 183, 180, 184), (122, 129, 182, 186), (191, 187, 184, 188), (123, 122, 186, 190), (195, 191, 188, 192), (128, 123, 190, 194), (199, 195, 192, 196), (131, 128, 194, 198), (203, 199, 196, 200), (126, 131, 198, 202), (204, 223, 62, 63), (207, 204, 63, 64), (221, 207, 64, 65), (208, 225, 69, 70), (211, 208, 70, 71), (212, 211, 71, 61), (215, 212, 61, 60), (223, 215, 60, 62), (216, 227, 66, 67), (219, 216, 67, 68), (225, 219, 68, 69), (227, 221, 65, 66), (247, 261, 263, 248), (248, 263, 262, 246), (235, 258, 260, 236), (236, 260, 259, 234), (229, 255, 257, 230), (230, 257, 256, 228), (261, 252, 254, 263), (263, 254, 253, 262), (258, 249, 251, 260), (260, 251, 250, 259), (255, 243, 245, 257), (257, 245, 244, 256), (241, 237, 239, 242), (242, 239, 238, 240), (252, 231, 233, 254), (254, 233, 232, 253), (249, 247, 248, 251), (251, 248, 246, 250), (243, 241, 242, 245), (245, 242, 240, 244), (237, 235, 236, 239), (239, 236, 234, 238), (231, 229, 230, 233), (233, 230, 228, 232), (312, 313, 255, 229), (314, 312, 229, 231), (315, 314, 231, 252), (316, 317, 258, 235), (318, 316, 235, 237), (319, 318, 237, 241), (320, 319, 241, 243), (313, 320, 243, 255), (321, 322, 261, 247), (323, 321, 247, 249), (317, 323, 249, 258), (322, 315, 252, 261), (298, 282, 284, 299), (299, 284, 283, 297), (295, 270, 272, 296), (296, 272, 271, 294), (292, 264, 266, 293), (293, 266, 265, 291), (280, 292, 293, 281), (281, 293, 291, 279), (268, 288, 290, 269), (269, 290, 289, 267), (274, 276, 278, 275), (275, 278, 277, 273), (288, 298, 299, 290), (290, 299, 297, 289), (282, 285, 287, 284), (284, 287, 286, 283), (276, 280, 281, 278), (278, 281, 279, 277), (270, 274, 275, 272), (272, 275, 273, 271), (264, 268, 269, 266), (266, 269, 267, 265), (285, 295, 296, 287), (287, 296, 294, 286), (228, 256, 291, 265), (222, 205, 264, 292), (205, 206, 268, 264), (232, 228, 265, 267), (253, 232, 267, 289), (206, 220, 288, 268), (234, 259, 294, 271), (224, 209, 270, 295), (209, 210, 274, 270), (238, 234, 271, 273), (210, 213, 276, 274), (240, 238, 273, 277), (213, 214, 280, 276), (244, 240, 277, 279), (256, 244, 279, 291), (214, 222, 292, 280), (246, 262, 297, 283), (226, 217, 282, 298), (217, 218, 285, 282), (250, 246, 283, 286), (218, 224, 295, 285), (259, 250, 286, 294), (220, 226, 298, 288), (262, 253, 289, 297), (201, 162, 301, 311), (197, 201, 311, 310), (193, 197, 310, 309), (189, 193, 309, 308), (185, 189, 308, 307), (181, 185, 307, 306), (177, 181, 306, 305), (173, 177, 305, 304), (169, 173, 304, 303), (165, 169, 303, 302), (157, 165, 302, 300), (162, 157, 300, 301), (181, 177, 315, 322), (193, 189, 323, 317), (189, 185, 321, 323), (185, 181, 322, 321), (165, 157, 320, 313), (157, 162, 319, 320), (162, 201, 318, 319), (201, 197, 316, 318), (197, 193, 317, 316), (177, 173, 314, 315), (173, 169, 312, 314), (169, 165, 313, 312), (311, 301, 325, 335), (310, 311, 335, 334), (309, 310, 334, 333), (308, 309, 333, 332), (307, 308, 332, 331), (306, 307, 331, 330), (305, 306, 330, 329), (304, 305, 329, 328), (303, 304, 328, 327), (302, 303, 327, 326), (300, 302, 326, 324), (301, 300, 324, 325)])
me_cylinder_006.polygons.foreach_set('use_smooth', [True] * 326)
me_cylinder_006.polygons.foreach_set('material_index', [0, 0, 0, 0, 0, 0, 0, 0, 0, 0, 0, 0, 0, 0, 0, 0, 0, 0, 0, 0, 0, 0, 0, 0, 0, 0, 0, 0, 0, 0, 0, 0, 0, 0, 0, 0, 0, 0, 0, 0, 0, 0, 0, 0, 0, 0, 0, 0, 0, 0, 0, 0, 0, 0, 0, 0, 0, 0, 0, 0, 0, 0, 0, 0, 0, 0, 0, 0, 0, 0, 0, 0, 0, 0, 0, 0, 0, 0, 0, 0, 0, 0, 0, 0, 0, 0, 0, 0, 0, 0, 0, 0, 0, 0, 0, 0, 0, 0, 0, 0, 0, 0, 0, 0, 0, 0, 0, 0, 0, 0, 0, 0, 0, 0, 0, 0, 0, 0, 0, 0, 0, 0, 0, 0, 0, 0, 0, 0, 0, 0, 0, 0, 0, 0, 1, 1, 1, 1, 1, 1, 1, 1, 1, 1, 1, 1, 1, 1, 1, 1, 1, 1, 1, 1, 1, 1, 1, 1, 1, 1, 1, 1, 1, 1, 1, 1, 1, 1, 1, 1, 1, 1, 0, 0, 1, 0, 1, 0, 1, 0, 1, 0, 1, 0, 1, 0, 1, 0, 1, 0, 1, 0, 1, 0, 0, 0, 0, 0, 0, 0, 0, 0, 0, 0, 0, 0, 1, 1, 1, 1, 1, 1, 1, 1, 1, 1, 1, 1, 1, 1, 1, 1, 1, 1, 1, 1, 1, 1, 1, 1, 1, 1, 1, 1, 1, 1, 1, 1, 1, 1, 1, 1, 1, 1, 1, 1, 1, 1, 1, 1, 1, 1, 1, 1, 1, 1, 1, 1, 1, 1, 1, 1, 1, 1, 1, 1, 1, 1, 1, 1, 1, 1, 1, 1, 1, 1, 1, 1, 1, 1, 1, 1, 1, 1, 1, 1, 1, 1, 1, 1, 1, 1, 1, 1, 1, 1, 1, 1, 1, 1, 1, 1, 1, 1, 1, 1, 1, 1, 1, 1, 1, 1, 1, 1, 1, 1, 1, 1, 1, 1, 1, 1, 1, 1, 1, 1])
_uv = me_cylinder_006.uv_layers.new(name='UVMap')
_uv.uv.foreach_set('vector', [0.9827, 0.9741, 0.8764, 0.9741, 0.8764, 0.9466, 0.9827, 0.9466, 0.9827, 0.9466, 0.8764, 0.9466, 0.8763, 0.9227, 0.9826, 0.9227, 0.9826, 0.9227, 0.8763, 0.9227, 0.8764, 0.8989, 0.9827, 0.8989, 0.9827, 0.8989, 0.8764, 0.8989, 0.8764, 0.8714, 0.9827, 0.8714, 0.9827, 0.8714, 0.8764, 0.8714, 0.8763, 0.8475, 0.9826, 0.8475, 0.9826, 0.8475, 0.8763, 0.8475, 0.8764, 0.8237, 0.9827, 0.8237, 0.9827, 0.8237, 0.8764, 0.8237, 0.8764, 0.7962, 0.9827, 0.7962, 0.9827, 0.7962, 0.8764, 0.7962, 0.8763, 0.7723, 0.9826, 0.7723, 0.9826, 0.7723, 0.8763, 0.7723, 0.8764, 0.7485, 0.9827, 0.7485, 0.9827, 0.7485, 0.8764, 0.7485, 0.8764, 0.721, 0.9827, 0.721, 0.7346, 0.9734, 0.7345, 0.996, 0.5927, 0.9942, 0.5928, 0.9727, 0.9827, 0.721, 0.8764, 0.721, 0.8763, 0.6971, 0.9826, 0.6971, 0.9826, 0.9979, 0.8763, 0.9979, 0.8764, 0.9741, 0.9827, 0.9741, 0.2152, 0.9864, 0.2276, 0.983, 0.2368, 0.9739, 0.2401, 0.9614, 0.2368, 0.949, 0.2276, 0.9398, 0.2152, 0.9365, 0.2027, 0.9398, 0.1936, 0.949, 0.1902, 0.9614, 0.1936, 0.9739, 0.2027, 0.983, 0.5928, 0.8975, 0.5927, 0.919, 0.38, 0.9224, 0.3802, 0.8988, 0.7346, 0.9473, 0.7346, 0.9734, 0.5928, 0.9727, 0.5928, 0.9479, 0.7346, 0.8982, 0.7345, 0.9209, 0.5927, 0.919, 0.5928, 0.8975, 0.7345, 0.699, 0.7346, 0.7217, 0.5928, 0.7224, 0.5927, 0.7009, 0.7345, 0.9246, 0.7346, 0.9473, 0.5928, 0.9479, 0.5927, 0.9265, 0.7346, 0.7217, 0.7346, 0.7478, 0.5928, 0.7471, 0.5928, 0.7224, 0.7346, 0.7478, 0.7345, 0.7705, 0.5927, 0.7686, 0.5928, 0.7471, 0.7345, 0.7742, 0.7346, 0.7969, 0.5928, 0.7976, 0.5927, 0.7761, 0.7346, 0.7969, 0.7346, 0.823, 0.5928, 0.8223, 0.5928, 0.7976, 0.7346, 0.823, 0.7345, 0.8457, 0.5927, 0.8438, 0.5928, 0.8223, 0.7345, 0.8494, 0.7346, 0.8721, 0.5928, 0.8728, 0.5927, 0.8513, 0.7346, 0.8721, 0.7346, 0.8982, 0.5928, 0.8975, 0.5928, 0.8728, 0.3802, 0.7211, 0.3802, 0.7484, 0.2028, 0.7456, 0.2028, 0.7238, 0.5928, 0.7224, 0.5928, 0.7471, 0.3802, 0.7484, 0.3802, 0.7211, 0.5928, 0.7976, 0.5928, 0.8223, 0.3802, 0.8236, 0.3802, 0.7963, 0.5928, 0.8728, 0.5928, 0.8975, 0.3802, 0.8988, 0.3802, 0.8715, 0.5927, 0.7009, 0.5928, 0.7224, 0.3802, 0.7211, 0.38, 0.6975, 0.5928, 0.9479, 0.5928, 0.9727, 0.3802, 0.974, 0.3802, 0.9467, 0.5927, 0.7761, 0.5928, 0.7976, 0.3802, 0.7963, 0.38, 0.7727, 0.5927, 0.8513, 0.5928, 0.8728, 0.3802, 0.8715, 0.38, 0.8479, 0.5928, 0.9727, 0.5927, 0.9942, 0.38, 0.9976, 0.3802, 0.974, 0.5927, 0.9265, 0.5928, 0.9479, 0.3802, 0.9467, 0.38, 0.9231, 0.5928, 0.7471, 0.5927, 0.7686, 0.38, 0.772, 0.3802, 0.7484, 0.5928, 0.8223, 0.5927, 0.8438, 0.38, 0.8472, 0.3802, 0.8236, 0.3802, 0.7963, 0.3802, 0.8236, 0.2028, 0.8208, 0.2028, 0.799, 0.3802, 0.8715, 0.3802, 0.8988, 0.2028, 0.896, 0.2028, 0.8742, 0.38, 0.6975, 0.3802, 0.7211, 0.2028, 0.7238, 0.2027, 0.705, 0.3802, 0.9467, 0.3802, 0.974, 0.2028, 0.9712, 0.2028, 0.9494, 0.38, 0.7727, 0.3802, 0.7963, 0.2028, 0.799, 0.2027, 0.7802, 0.38, 0.8479, 0.3802, 0.8715, 0.2028, 0.8742, 0.2027, 0.8554, 0.3802, 0.974, 0.38, 0.9976, 0.2027, 0.9901, 0.2028, 0.9712, 0.38, 0.9231, 0.3802, 0.9467, 0.2028, 0.9494, 0.2027, 0.9306, 0.3802, 0.7484, 0.38, 0.772, 0.2027, 0.7645, 0.2028, 0.7456, 0.3802, 0.8236, 0.38, 0.8472, 0.2027, 0.8397, 0.2028, 0.8208, 0.3802, 0.8988, 0.38, 0.9224, 0.2027, 0.9149, 0.2028, 0.896, 0.7104, 0.6804, 0.7103, 0.6949, 0.4977, 0.6971, 0.4978, 0.6813, 0.3736, 0.5994, 0.3737, 0.6137, 0.2496, 0.6146, 0.2495, 0.6019, 0.7103, 0.6493, 0.7104, 0.6638, 0.4978, 0.6629, 0.4977, 0.647, 0.7104, 0.6303, 0.7103, 0.6448, 0.4977, 0.647, 0.4978, 0.6311, 0.7104, 0.5802, 0.7103, 0.5946, 0.4977, 0.5969, 0.4978, 0.581, 0.7104, 0.5301, 0.7103, 0.5445, 0.4977, 0.5468, 0.4978, 0.5309, 0.7104, 0.6136, 0.7104, 0.6303, 0.4978, 0.6311, 0.4978, 0.6128, 0.7104, 0.5635, 0.7104, 0.5802, 0.4978, 0.581, 0.4978, 0.5627, 0.7104, 0.5134, 0.7104, 0.5301, 0.4978, 0.5309, 0.4978, 0.5126, 0.7103, 0.5992, 0.7104, 0.6136, 0.4978, 0.6128, 0.4977, 0.5969, 0.7104, 0.6638, 0.7104, 0.6804, 0.4978, 0.6813, 0.4978, 0.6629, 0.7103, 0.5491, 0.7104, 0.5635, 0.4978, 0.5627, 0.4977, 0.5468, 0.7103, 0.499, 0.7104, 0.5134, 0.4978, 0.5126, 0.4977, 0.4967, 0.1433, 0.5799, 0.1432, 0.5939, 0.03689, 0.5959, 0.03699, 0.5807, 0.3737, 0.6638, 0.3737, 0.6803, 0.2496, 0.6794, 0.2496, 0.6648, 0.3736, 0.5493, 0.3737, 0.5636, 0.2496, 0.5645, 0.2495, 0.5518, 0.3736, 0.4992, 0.3737, 0.5135, 0.2496, 0.5144, 0.2495, 0.5017, 0.3737, 0.6803, 0.3736, 0.6946, 0.2495, 0.6921, 0.2496, 0.6794, 0.3736, 0.6495, 0.3737, 0.6638, 0.2496, 0.6648, 0.2495, 0.652, 0.3737, 0.6302, 0.3736, 0.6445, 0.2495, 0.642, 0.2496, 0.6293, 0.3737, 0.5801, 0.3736, 0.5944, 0.2495, 0.5919, 0.2496, 0.5792, 0.3737, 0.53, 0.3736, 0.5443, 0.2495, 0.5418, 0.2496, 0.5291, 0.3737, 0.6137, 0.3737, 0.6302, 0.2496, 0.6293, 0.2496, 0.6146, 0.3737, 0.5636, 0.3737, 0.5801, 0.2496, 0.5792, 0.2496, 0.5645, 0.3737, 0.5135, 0.3737, 0.53, 0.2496, 0.5291, 0.2496, 0.5144, 0.1757, 0.983, 0.1632, 0.9864, 0.1508, 0.983, 0.1416, 0.9739, 0.1383, 0.9614, 0.1416, 0.949, 0.1508, 0.9398, 0.1632, 0.9365, 0.1757, 0.9398, 0.1848, 0.949, 0.1882, 0.9614, 0.1848, 0.9739, 0.1433, 0.5298, 0.1432, 0.5438, 0.03689, 0.5458, 0.03699, 0.5306, 0.1433, 0.6139, 0.1433, 0.63, 0.03699, 0.6308, 0.03699, 0.6132, 0.1433, 0.5638, 0.1433, 0.5799, 0.03699, 0.5807, 0.03699, 0.5631, 0.1433, 0.5137, 0.1433, 0.5298, 0.03699, 0.5306, 0.03699, 0.5129, 0.1432, 0.5999, 0.1433, 0.6139, 0.03699, 0.6132, 0.03689, 0.5979, 0.1433, 0.664, 0.1433, 0.6802, 0.03699, 0.6809, 0.03699, 0.6633, 0.1432, 0.5498, 0.1433, 0.5638, 0.03699, 0.5631, 0.03689, 0.5478, 0.1432, 0.4997, 0.1433, 0.5137, 0.03699, 0.5129, 0.03689, 0.4977, 0.1433, 0.6802, 0.1432, 0.6941, 0.03689, 0.6961, 0.03699, 0.6809, 0.1432, 0.65, 0.1433, 0.664, 0.03699, 0.6633, 0.03689, 0.648, 0.1433, 0.63, 0.1432, 0.644, 0.03689, 0.646, 0.03699, 0.6308, 0.4978, 0.5126, 0.4978, 0.5309, 0.3737, 0.53, 0.3737, 0.5135, 0.4978, 0.5627, 0.4978, 0.581, 0.3737, 0.5801, 0.3737, 0.5636, 0.4978, 0.6128, 0.4978, 0.6311, 0.3737, 0.6302, 0.3737, 0.6137, 0.4978, 0.5309, 0.4977, 0.5468, 0.3736, 0.5443, 0.3737, 0.53, 0.4978, 0.581, 0.4977, 0.5969, 0.3736, 0.5944, 0.3737, 0.5801, 0.4978, 0.6311, 0.4977, 0.647, 0.3736, 0.6445, 0.3737, 0.6302, 0.4977, 0.647, 0.4978, 0.6629, 0.3737, 0.6638, 0.3736, 0.6495, 0.4978, 0.6813, 0.4977, 0.6971, 0.3736, 0.6946, 0.3737, 0.6803, 0.4977, 0.4967, 0.4978, 0.5126, 0.3737, 0.5135, 0.3736, 0.4992, 0.4977, 0.5468, 0.4978, 0.5627, 0.3737, 0.5636, 0.3736, 0.5493, 0.4978, 0.6629, 0.4978, 0.6813, 0.3737, 0.6803, 0.3737, 0.6638, 0.4977, 0.5969, 0.4978, 0.6128, 0.3737, 0.6137, 0.3736, 0.5994, 0.2027, 0.705, 0.2028, 0.7238, 0.1142, 0.7247, 0.1141, 0.7072, 0.2028, 0.8742, 0.2028, 0.896, 0.1142, 0.8952, 0.1142, 0.8751, 0.2028, 0.799, 0.2028, 0.8208, 0.1142, 0.82, 0.1142, 0.7999, 0.2028, 0.7238, 0.2028, 0.7456, 0.1142, 0.7448, 0.1142, 0.7247, 0.2028, 0.896, 0.2027, 0.9149, 0.1141, 0.9127, 0.1142, 0.8952, 0.2028, 0.8208, 0.2027, 0.8397, 0.1141, 0.8375, 0.1142, 0.82, 0.2028, 0.7456, 0.2027, 0.7645, 0.1141, 0.7623, 0.1142, 0.7448, 0.2027, 0.9306, 0.2028, 0.9494, 0.1142, 0.9502, 0.1141, 0.9328, 0.2028, 0.9712, 0.2027, 0.9901, 0.1141, 0.9879, 0.1142, 0.9704, 0.2027, 0.8554, 0.2028, 0.8742, 0.1142, 0.8751, 0.1141, 0.8576, 0.2027, 0.7802, 0.2028, 0.799, 0.1142, 0.7999, 0.1141, 0.7824, 0.2028, 0.9494, 0.2028, 0.9712, 0.1142, 0.9704, 0.1142, 0.9502, 0.8764, 0.8714, 0.8764, 0.8989, 0.7346, 0.8982, 0.7346, 0.8721, 0.8763, 0.8475, 0.8764, 0.8714, 0.7346, 0.8721, 0.7345, 0.8494, 0.8764, 0.8237, 0.8763, 0.8475, 0.7345, 0.8457, 0.7346, 0.823, 0.8764, 0.7962, 0.8764, 0.8237, 0.7346, 0.823, 0.7346, 0.7969, 0.8763, 0.7723, 0.8764, 0.7962, 0.7346, 0.7969, 0.7345, 0.7742, 0.8764, 0.7485, 0.8763, 0.7723, 0.7345, 0.7705, 0.7346, 0.7478, 0.8764, 0.721, 0.8764, 0.7485, 0.7346, 0.7478, 0.7346, 0.7217, 0.8763, 0.9227, 0.8764, 0.9466, 0.7346, 0.9473, 0.7345, 0.9246, 0.8763, 0.6971, 0.8764, 0.721, 0.7346, 0.7217, 0.7345, 0.699, 0.8764, 0.8989, 0.8763, 0.9227, 0.7345, 0.9209, 0.7346, 0.8982, 0.8764, 0.9466, 0.8764, 0.9741, 0.7346, 0.9734, 0.7346, 0.9473, 0.8764, 0.9741, 0.8763, 0.9979, 0.7345, 0.996, 0.7346, 0.9734, 0.2496, 0.6293, 0.2495, 0.642, 0.1432, 0.644, 0.1433, 0.63, 0.2495, 0.652, 0.2496, 0.6648, 0.1433, 0.664, 0.1432, 0.65, 0.2496, 0.6794, 0.2495, 0.6921, 0.1432, 0.6941, 0.1433, 0.6802, 0.2495, 0.5017, 0.2496, 0.5144, 0.1433, 0.5137, 0.1432, 0.4997, 0.2495, 0.5518, 0.2496, 0.5645, 0.1433, 0.5638, 0.1432, 0.5498, 0.2496, 0.6648, 0.2496, 0.6794, 0.1433, 0.6802, 0.1433, 0.664, 0.2495, 0.6019, 0.2496, 0.6146, 0.1433, 0.6139, 0.1432, 0.5999, 0.2496, 0.5144, 0.2496, 0.5291, 0.1433, 0.5298, 0.1433, 0.5137, 0.2496, 0.5645, 0.2496, 0.5792, 0.1433, 0.5799, 0.1433, 0.5638, 0.2496, 0.6146, 0.2496, 0.6293, 0.1433, 0.63, 0.1433, 0.6139, 0.2496, 0.5291, 0.2495, 0.5418, 0.1432, 0.5438, 0.1433, 0.5298, 0.2496, 0.5792, 0.2495, 0.5919, 0.1432, 0.5939, 0.1433, 0.5799, 0.7875, 0.3363, 0.7741, 0.2847, 0.7823, 0.2806, 0.7966, 0.336, 0.7071, 0.2252, 0.6919, 0.157, 0.6947, 0.157, 0.7097, 0.2239, 0.7775, 0.3886, 0.7875, 0.3363, 0.7966, 0.336, 0.7859, 0.3921, 0.6919, 0.157, 0.7071, 0.08888, 0.7097, 0.09017, 0.6947, 0.157, 0.7467, 0.4277, 0.7775, 0.3886, 0.7859, 0.3921, 0.7529, 0.434, 0.7071, 0.08888, 0.739, 0.04578, 0.7386, 0.0496, 0.7097, 0.09017, 0.5381, 0.05669, 0.496, 0.02977, 0.5146, 0.02683, 0.5451, 0.05136, 0.1327, 0.3039, 0.0802, 0.2645, 0.0825, 0.2627, 0.1339, 0.3012, 0.5624, 0.1033, 0.5381, 0.05669, 0.5451, 0.05136, 0.5712, 0.1014, 0.0802, 0.2645, 0.05293, 0.2011, 0.05579, 0.2006, 0.0825, 0.2627, 0.5624, 0.1572, 0.5624, 0.1033, 0.5712, 0.1014, 0.5712, 0.1591, 0.05293, 0.2011, 0.05819, 0.1306, 0.06094, 0.1315, 0.05579, 0.2006, 0.5381, 0.2038, 0.5624, 0.1572, 0.5712, 0.1591, 0.5451, 0.2091, 0.05819, 0.1306, 0.09436, 0.07196, 0.09655, 0.07406, 0.06094, 0.1315, 0.496, 0.2307, 0.5381, 0.2038, 0.5451, 0.2091, 0.5146, 0.2336, 0.09436, 0.07196, 0.1402, 0.0434, 0.1382, 0.0468, 0.09655, 0.07406, 0.4322, 0.3659, 0.454, 0.4125, 0.4467, 0.4179, 0.4233, 0.3679, 0.8543, 0.4425, 0.8256, 0.3813, 0.8283, 0.3806, 0.8564, 0.4406, 0.4322, 0.3121, 0.4322, 0.3659, 0.4233, 0.3679, 0.4233, 0.3101, 0.8256, 0.3813, 0.8256, 0.3106, 0.8283, 0.3114, 0.8283, 0.3806, 0.454, 0.2655, 0.4322, 0.3121, 0.4233, 0.3101, 0.4467, 0.2601, 0.8256, 0.3106, 0.8543, 0.2494, 0.8564, 0.2514, 0.8283, 0.3114, 0.7741, 0.2847, 0.741, 0.2477, 0.7592, 0.2489, 0.7823, 0.2806, 0.7393, 0.2685, 0.7071, 0.2252, 0.7097, 0.2239, 0.7386, 0.2645, 0.4774, 0.3095, 0.4578, 0.266, 0.4747, 0.272, 0.4834, 0.2912, 0.6361, 0.3255, 0.645, 0.375, 0.6299, 0.3635, 0.626, 0.3416, 0.5583, 0.3026, 0.5355, 0.2605, 0.5536, 0.2662, 0.5637, 0.2848, 0.4774, 0.3599, 0.4774, 0.3095, 0.4901, 0.3236, 0.4901, 0.3458, 0.6476, 0.2792, 0.6361, 0.3255, 0.6269, 0.3085, 0.632, 0.2881, 0.5583, 0.3526, 0.5583, 0.3026, 0.5716, 0.3165, 0.5716, 0.3386, 0.496, 0.4242, 0.5355, 0.3972, 0.5322, 0.4155, 0.5147, 0.4275, 0.4578, 0.4035, 0.4774, 0.3599, 0.4834, 0.3782, 0.4747, 0.3974, 0.6765, 0.2484, 0.6476, 0.2792, 0.646, 0.2615, 0.6587, 0.2479, 0.5355, 0.3972, 0.5583, 0.3526, 0.5637, 0.3712, 0.5536, 0.3909, 0.645, 0.375, 0.6719, 0.4145, 0.6542, 0.4116, 0.6423, 0.3942, 0.5355, 0.2605, 0.496, 0.2376, 0.5147, 0.2336, 0.5322, 0.2438, 0.3425, 0.04827, 0.312, 0.0728, 0.2888, 0.0571, 0.3283, 0.02683, 0.312, 0.0728, 0.2859, 0.1228, 0.2575, 0.1171, 0.2888, 0.0571, 0.1141, 0.9328, 0.1142, 0.9502, 0.03699, 0.951, 0.03689, 0.9347, 0.1142, 0.9502, 0.1142, 0.9704, 0.03699, 0.9697, 0.03699, 0.951, 0.2859, 0.1228, 0.2859, 0.1805, 0.2575, 0.1863, 0.2575, 0.1171, 0.1142, 0.9704, 0.1141, 0.9879, 0.03689, 0.9859, 0.03699, 0.9697, 0.8451, 0.1042, 0.8217, 0.05415, 0.8466, 0.03845, 0.8747, 0.09841, 0.1142, 0.8952, 0.1141, 0.9127, 0.03689, 0.9107, 0.03699, 0.8945, 0.8451, 0.1619, 0.8451, 0.1042, 0.8747, 0.09841, 0.8747, 0.1676, 0.1142, 0.8751, 0.1142, 0.8952, 0.03699, 0.8945, 0.03699, 0.8758, 0.8217, 0.2119, 0.8451, 0.1619, 0.8747, 0.1676, 0.8466, 0.2276, 0.1141, 0.8576, 0.1142, 0.8751, 0.03699, 0.8758, 0.03689, 0.8595, 0.3938, 0.2086, 0.4198, 0.2381, 0.4017, 0.2597, 0.3679, 0.2231, 0.1142, 0.82, 0.1141, 0.8375, 0.03689, 0.8355, 0.03699, 0.8193, 0.3743, 0.1549, 0.3938, 0.2086, 0.3679, 0.2231, 0.3446, 0.1586, 0.1142, 0.7999, 0.1142, 0.82, 0.03699, 0.8193, 0.03699, 0.8006, 0.3798, 0.09797, 0.3743, 0.1549, 0.3446, 0.1586, 0.3511, 0.0904, 0.1141, 0.7824, 0.1142, 0.7999, 0.03699, 0.8006, 0.03689, 0.7843, 0.4087, 0.05316, 0.3798, 0.09797, 0.3511, 0.0904, 0.3858, 0.03668, 0.1142, 0.7448, 0.1141, 0.7623, 0.03689, 0.7603, 0.03699, 0.7441, 0.312, 0.2306, 0.3425, 0.2551, 0.3283, 0.2765, 0.2888, 0.2463, 0.1142, 0.7247, 0.1142, 0.7448, 0.03699, 0.7441, 0.03699, 0.7254, 0.2859, 0.1805, 0.312, 0.2306, 0.2888, 0.2463, 0.2575, 0.1863, 0.1141, 0.7072, 0.1142, 0.7247, 0.03699, 0.7254, 0.03689, 0.7091, 0.823, 0.5305, 0.8229, 0.5457, 0.7103, 0.5445, 0.7104, 0.5301, 0.823, 0.513, 0.823, 0.5305, 0.7104, 0.5301, 0.7104, 0.5134, 0.8229, 0.4978, 0.823, 0.513, 0.7104, 0.5134, 0.7103, 0.499, 0.823, 0.6132, 0.823, 0.6307, 0.7104, 0.6303, 0.7104, 0.6136, 0.8229, 0.598, 0.823, 0.6132, 0.7104, 0.6136, 0.7103, 0.5992, 0.823, 0.6808, 0.8229, 0.696, 0.7103, 0.6949, 0.7104, 0.6804, 0.823, 0.6633, 0.823, 0.6808, 0.7104, 0.6804, 0.7104, 0.6638, 0.8229, 0.6482, 0.823, 0.6633, 0.7104, 0.6638, 0.7103, 0.6493, 0.823, 0.5631, 0.823, 0.5806, 0.7104, 0.5802, 0.7104, 0.5635, 0.8229, 0.5479, 0.823, 0.5631, 0.7104, 0.5635, 0.7103, 0.5491, 0.823, 0.6307, 0.8229, 0.6459, 0.7103, 0.6448, 0.7104, 0.6303, 0.823, 0.5806, 0.8229, 0.5958, 0.7103, 0.5946, 0.7104, 0.5802, 0.8715, 0.004554, 0.7882, 0.004865, 0.7882, 0.0003106, 0.8715, -2.772e-07, 0.597, 0.2479, 0.626, 0.3126, 0.6222, 0.3136, 0.5962, 0.2535, 0.7079, 0.004554, 0.6357, 0.005134, 0.6357, 0.0005801, 0.7079, 0.0, 0.8935, 0.2157, 0.8782, 0.1426, 0.8821, 0.1429, 0.897, 0.2139, 0.1605, 0.005134, 0.07716, 0.005134, 0.07717, 0.0005801, 0.1605, 0.0005801, 0.2092, 0.05613, 0.2478, 0.1158, 0.2439, 0.1172, 0.2064, 0.05922, 0.7882, 0.004865, 0.7161, 0.004554, 0.7161, -2.641e-07, 0.7882, 0.0003106, 0.626, 0.3126, 0.626, 0.3872, 0.6222, 0.3862, 0.6222, 0.3136, 0.6357, 0.005134, 0.5524, 0.005134, 0.5524, 0.0005801, 0.6357, 0.0005801, 0.8782, 0.1426, 0.8935, 0.07339, 0.897, 0.07559, 0.8821, 0.1429, 0.07716, 0.005134, 0.004999, 0.004554, 0.005045, 0.0, 0.07717, 0.0005801, 0.2478, 0.1158, 0.2536, 0.1897, 0.2495, 0.1891, 0.2439, 0.1172, 0.3981, 0.005134, 0.3148, 0.005134, 0.3148, 0.0005801, 0.3981, 0.0005801, 0.2251, 0.2582, 0.1699, 0.3029, 0.1714, 0.2976, 0.2218, 0.2556, 0.9604, 0.004554, 0.877, 0.004554, 0.8771, 0.0, 0.9603, 0.0, 0.626, 0.3872, 0.597, 0.4519, 0.5962, 0.4462, 0.6222, 0.3862, 0.5524, 0.005134, 0.4803, 0.004554, 0.4803, 0.0, 0.5524, 0.0005801, 0.8935, 0.07339, 0.9351, 0.02659, 0.9347, 0.0317, 0.897, 0.07559, 0.4703, 0.004554, 0.3981, 0.005134, 0.3981, 0.0005801, 0.4702, 0.0, 0.2536, 0.1897, 0.2251, 0.2582, 0.2218, 0.2556, 0.2495, 0.1891, 0.3148, 0.005134, 0.2426, 0.004554, 0.2427, 0.0, 0.3148, 0.0005801, 0.9351, 0.2731, 0.8935, 0.2157, 0.897, 0.2139, 0.9347, 0.2674, 0.2326, 0.004554, 0.1605, 0.005134, 0.1605, 0.0005801, 0.2326, 0.0, 0.1482, 0.02683, 0.2092, 0.05613, 0.2064, 0.05922, 0.1505, 0.0313, 0.1623, 0.4874, 0.07536, 0.4874, 0.07716, 0.005134, 0.1605, 0.005134, 0.2376, 0.4868, 0.1623, 0.4874, 0.1605, 0.005134, 0.2326, 0.004554, 0.9622, 0.4868, 0.8752, 0.4868, 0.877, 0.004554, 0.9604, 0.004554, 0.7128, 0.4868, 0.6375, 0.4874, 0.6357, 0.005134, 0.7079, 0.004554, 0.313, 0.4874, 0.2377, 0.4868, 0.2426, 0.004554, 0.3148, 0.005134, 0.3999, 0.4874, 0.313, 0.4874, 0.3148, 0.005134, 0.3981, 0.005134, 0.4752, 0.4868, 0.3999, 0.4874, 0.3981, 0.005134, 0.4703, 0.004554, 0.07536, 0.4874, 8.01e-05, 0.4868, 0.004999, 0.004554, 0.07716, 0.005134, 0.8751, 0.4868, 0.7882, 0.4871, 0.7882, 0.004865, 0.8715, 0.004554, 0.5506, 0.4874, 0.4753, 0.4868, 0.4803, 0.004554, 0.5524, 0.005134, 0.6375, 0.4874, 0.5506, 0.4874, 0.5524, 0.005134, 0.6357, 0.005134, 0.7882, 0.4871, 0.7129, 0.4868, 0.7161, 0.004554, 0.7882, 0.004865, 0.4391, 0.07516, 0.4272, 0.1049, 0.4245, 0.1046, 0.4368, 0.07377, 0.6065, 0.3008, 0.5935, 0.272, 0.5941, 0.268, 0.6099, 0.3036, 0.5922, 0.246, 0.6125, 0.2282, 0.6151, 0.2295, 0.594, 0.2479, 0.8949, 0.1602, 0.9017, 0.1929, 0.9007, 0.1974, 0.8922, 0.1565, 0.7949, 0.2028, 0.8051, 0.1739, 0.808, 0.1743, 0.7974, 0.2041, 0.2258, 0.1063, 0.2086, 0.07966, 0.2081, 0.07529, 0.2297, 0.1086, 0.7581, 0.2458, 0.7784, 0.2279, 0.7809, 0.2292, 0.7599, 0.2477, 0.2388, 0.1704, 0.2362, 0.1373, 0.2378, 0.133, 0.2411, 0.1744, 0.7972, 0.07723, 0.7825, 0.0504, 0.7848, 0.04873, 0.8, 0.07646, 0.5935, 0.4278, 0.6065, 0.399, 0.6099, 0.3962, 0.5941, 0.4318, 0.6433, 0.1414, 0.6407, 0.1092, 0.6435, 0.1084, 0.6462, 0.1417, 0.1766, 0.2803, 0.2013, 0.2604, 0.2057, 0.2594, 0.1755, 0.284, 0.4817, 0.02888, 0.4581, 0.04855, 0.4558, 0.04716, 0.4801, 0.02683, 0.6132, 0.3666, 0.6132, 0.3332, 0.6152, 0.329, 0.6152, 0.3708, 0.4225, 0.1381, 0.4255, 0.1701, 0.4229, 0.1707, 0.4198, 0.1378, 0.9335, 0.04837, 0.9149, 0.06927, 0.9111, 0.07062, 0.9338, 0.04481, 0.6314, 0.07747, 0.6166, 0.05064, 0.6189, 0.04897, 0.6341, 0.0767, 0.2207, 0.2341, 0.2335, 0.2035, 0.2369, 0.2004, 0.221, 0.2387, 0.629, 0.2031, 0.6392, 0.1742, 0.6421, 0.1745, 0.6315, 0.2043, 0.9149, 0.2232, 0.9335, 0.2488, 0.9338, 0.2528, 0.9111, 0.2212, 0.8092, 0.1411, 0.8066, 0.109, 0.8094, 0.1082, 0.8121, 0.1414, 0.1854, 0.05899, 0.1582, 0.0459, 0.1565, 0.04278, 0.1899, 0.05904, 0.4363, 0.2009, 0.4534, 0.2264, 0.4514, 0.228, 0.4337, 0.2016, 0.9017, 0.09625, 0.8949, 0.1272, 0.8922, 0.1305, 0.9007, 0.09183, 0.2064, 0.05922, 0.2439, 0.1172, 0.2297, 0.1086, 0.2081, 0.07529, 0.7714, 0.1909, 0.7785, 0.1711, 0.8051, 0.1739, 0.7949, 0.2028, 0.7826, 0.1382, 0.7808, 0.1161, 0.8066, 0.109, 0.8092, 0.1411, 0.1505, 0.0313, 0.2064, 0.05922, 0.1899, 0.05904, 0.1565, 0.04278, 0.6222, 0.3862, 0.5962, 0.4462, 0.5941, 0.4318, 0.6099, 0.3962, 0.7714, 0.08436, 0.7613, 0.06589, 0.7825, 0.0504, 0.7972, 0.07723, 0.897, 0.2139, 0.8821, 0.1429, 0.8922, 0.1565, 0.9007, 0.1974, 0.5751, 0.2286, 0.5891, 0.2163, 0.6125, 0.2282, 0.5922, 0.246, 0.6056, 0.1912, 0.6126, 0.1713, 0.6392, 0.1742, 0.629, 0.2031, 0.9347, 0.2674, 0.897, 0.2139, 0.9111, 0.2212, 0.9338, 0.2528, 0.6167, 0.1385, 0.6149, 0.1163, 0.6407, 0.1092, 0.6433, 0.1414, 0.2218, 0.2556, 0.1714, 0.2976, 0.1755, 0.284, 0.2057, 0.2594, 0.6056, 0.0846, 0.5954, 0.06613, 0.6166, 0.05064, 0.6314, 0.07747, 0.2495, 0.1891, 0.2218, 0.2556, 0.221, 0.2387, 0.2369, 0.2004, 0.2439, 0.1172, 0.2495, 0.1891, 0.2411, 0.1744, 0.2378, 0.133, 0.741, 0.2284, 0.755, 0.2161, 0.7784, 0.2279, 0.7581, 0.2458, 0.5962, 0.2535, 0.6222, 0.3136, 0.6099, 0.3036, 0.5941, 0.268, 0.4607, 0.08806, 0.4526, 0.1086, 0.4272, 0.1049, 0.4391, 0.07516, 0.4478, 0.1418, 0.4499, 0.1637, 0.4255, 0.1701, 0.4225, 0.1381, 0.897, 0.07559, 0.9347, 0.0317, 0.9338, 0.04481, 0.9111, 0.07062, 0.4607, 0.1946, 0.4725, 0.2122, 0.4534, 0.2264, 0.4363, 0.2009, 0.8821, 0.1429, 0.897, 0.07559, 0.9007, 0.09183, 0.8922, 0.1305, 0.496, 0.0479, 0.4798, 0.06145, 0.4581, 0.04855, 0.4817, 0.02888, 0.6222, 0.3136, 0.6222, 0.3862, 0.6152, 0.3708, 0.6152, 0.329, 0.741, 0.2875, 0.6946, 0.2324, 0.6962, 0.2315, 0.7407, 0.2851, 0.8121, 0.307, 0.8437, 0.2395, 0.845, 0.2407, 0.8138, 0.3075, 0.8121, 0.385, 0.8121, 0.307, 0.8138, 0.3075, 0.8138, 0.3845, 0.8437, 0.4525, 0.8121, 0.385, 0.8138, 0.3845, 0.845, 0.4512, 0.08448, 0.06118, 0.1482, 0.02683, 0.1471, 0.02894, 0.08575, 0.06254, 0.04436, 0.1259, 0.08448, 0.06118, 0.08575, 0.06254, 0.04612, 0.1265, 0.03857, 0.2037, 0.04436, 0.1259, 0.04612, 0.1265, 0.04039, 0.2033, 0.06865, 0.2736, 0.03857, 0.2037, 0.04039, 0.2033, 0.07012, 0.2725, 0.1265, 0.317, 0.06865, 0.2736, 0.07012, 0.2725, 0.1273, 0.3154, 0.6946, 0.08173, 0.741, 0.02659, 0.7407, 0.02903, 0.6962, 0.08262, 0.6777, 0.157, 0.6946, 0.08173, 0.6962, 0.08262, 0.6795, 0.157, 0.6946, 0.2324, 0.6777, 0.157, 0.6795, 0.157, 0.6962, 0.2315, 0.7882, 0.495, 0.7129, 0.4946, 0.7129, 0.4868, 0.7882, 0.4871, 0.6376, 0.4952, 0.5506, 0.4952, 0.5506, 0.4874, 0.6375, 0.4874, 0.5506, 0.4952, 0.4753, 0.4946, 0.4753, 0.4868, 0.5506, 0.4874, 0.8752, 0.4946, 0.7882, 0.495, 0.7882, 0.4871, 0.8751, 0.4868, 0.07533, 0.4952, 0.0, 0.4946, 8.01e-05, 0.4868, 0.07536, 0.4874, 0.4753, 0.4946, 0.3999, 0.4952, 0.3999, 0.4874, 0.4752, 0.4868, 0.3999, 0.4952, 0.313, 0.4952, 0.313, 0.4874, 0.3999, 0.4874, 0.313, 0.4952, 0.2376, 0.4946, 0.2377, 0.4868, 0.313, 0.4874, 0.7129, 0.4946, 0.6376, 0.4952, 0.6375, 0.4874, 0.7128, 0.4868, 0.9622, 0.4947, 0.8752, 0.4947, 0.8752, 0.4868, 0.9622, 0.4868, 0.2376, 0.4946, 0.1623, 0.4952, 0.1623, 0.4874, 0.2376, 0.4868, 0.1623, 0.4952, 0.07533, 0.4952, 0.07536, 0.4874, 0.1623, 0.4874, 0.7407, 0.2851, 0.6962, 0.2315, 0.7071, 0.2252, 0.7393, 0.2685, 0.8138, 0.3075, 0.845, 0.2407, 0.8543, 0.2494, 0.8256, 0.3106, 0.8138, 0.3845, 0.8138, 0.3075, 0.8256, 0.3106, 0.8256, 0.3813, 0.845, 0.4512, 0.8138, 0.3845, 0.8256, 0.3813, 0.8543, 0.4425, 0.08575, 0.06254, 0.1471, 0.02894, 0.1402, 0.0434, 0.09436, 0.07196, 0.04612, 0.1265, 0.08575, 0.06254, 0.09436, 0.07196, 0.05819, 0.1306, 0.04039, 0.2033, 0.04612, 0.1265, 0.05819, 0.1306, 0.05293, 0.2011, 0.07012, 0.2725, 0.04039, 0.2033, 0.05293, 0.2011, 0.0802, 0.2645, 0.1273, 0.3154, 0.07012, 0.2725, 0.0802, 0.2645, 0.1327, 0.3039, 0.6962, 0.08262, 0.7407, 0.02903, 0.739, 0.04578, 0.7071, 0.08888, 0.6795, 0.157, 0.6962, 0.08262, 0.7071, 0.08888, 0.6919, 0.157, 0.6962, 0.2315, 0.6795, 0.157, 0.6919, 0.157, 0.7071, 0.2252])
me_cylinder_006.materials.append(mat_roslin_006)
me_cylinder_006.materials.append(mat_metal_006)
me_cylinder_006.update()
me_sphere_006 = bpy.data.meshes.new('Sphere.006')
me_sphere_006.from_pydata([(0.0, 0.7071, 0.7071), (0.0, 1.0, 0.0), (0.0, 0.0, -1.0), (0.3536, 0.6124, 0.7071), (0.4619, 0.8001, 0.3827), (0.5, 0.866, 0.0), (0.4619, 0.8001, -0.3827), (0.3536, 0.6124, -0.7071), (0.1913, 0.3314, -0.9239), (0.6124, 0.3536, 0.7071), (0.8001, 0.4619, 0.3827), (0.866, 0.5, 0.0), (0.8001, 0.4619, -0.3827), (0.6124, 0.3536, -0.7071), (0.3314, 0.1913, -0.9239), (0.7071, -2.98e-08, 0.7071), (0.9239, -2.98e-08, 0.3827), (1.0, 0.0, 0.0), (0.9239, -2.98e-08, -0.3827), (0.7071, -2.98e-08, -0.7071), (0.3827, -1.49e-08, -0.9239), (0.6124, -0.3536, 0.7071), (0.8001, -0.4619, 0.3827), (0.866, -0.5, 0.0), (0.8001, -0.4619, -0.3827), (0.6124, -0.3536, -0.7071), (0.3314, -0.1913, -0.9239), (0.3536, -0.6124, 0.7071), (0.4619, -0.8001, 0.3827), (0.5, -0.866, 0.0), (0.4619, -0.8001, -0.3827), (0.3536, -0.6124, -0.7071), (0.1913, -0.3314, -0.9239), (-5.96e-08, -0.7071, 0.7071), (0.0, -0.9239, 0.3827), (0.0, -1.0, 0.0), (0.0, -0.9239, -0.3827), (-5.96e-08, -0.7071, -0.7071), (0.0, -0.3827, -0.9239), (-0.3536, -0.6124, 0.7071), (-0.4619, -0.8001, 0.3827), (-0.5, -0.866, 0.0), (-0.4619, -0.8001, -0.3827), (-0.3536, -0.6124, -0.7071), (-0.1913, -0.3314, -0.9239), (-0.6124, -0.3536, 0.7071), (-0.8001, -0.4619, 0.3827), (-0.866, -0.5, 0.0), (-0.8001, -0.4619, -0.3827), (-0.6124, -0.3536, -0.7071), (-0.3314, -0.1913, -0.9239), (-0.7071, 1.192e-07, 0.7071), (-0.9239, -2.98e-08, 0.3827), (-1.0, 0.0, 0.0), (-0.9239, -2.98e-08, -0.3827), (-0.7071, 1.192e-07, -0.7071), (-0.3827, -1.49e-08, -0.9239), (-0.6124, 0.3536, 0.7071), (-0.8001, 0.4619, 0.3827), (-0.866, 0.5, 0.0), (-0.8001, 0.4619, -0.3827), (-0.6124, 0.3536, -0.7071), (-0.3314, 0.1913, -0.9239), (-0.3536, 0.6124, 0.7071), (-0.4619, 0.8001, 0.3827), (-0.5, 0.866, 0.0), (-0.4619, 0.8001, -0.3827), (-0.3536, 0.6124, -0.7071), (-0.1913, 0.3314, -0.9239), (-2.98e-08, 0.9239, 0.3827), (-2.98e-08, 0.9239, -0.3827), (1.192e-07, 0.7071, -0.7071), (-1.49e-08, 0.3827, -0.9239), (0.1061, 0.1837, 2.018), (-6.676e-09, 0.2121, 2.018), (0.1837, 0.1061, 2.018), (0.2121, 4.619e-09, 2.018), (0.1837, -0.1061, 2.018), (0.1061, -0.1837, 2.018), (-2.456e-08, -0.2121, 2.018), (-0.1061, -0.1837, 2.018), (-0.1837, -0.1061, 2.018), (-0.2121, 4.932e-08, 2.018), (-0.1837, 0.1061, 2.018), (-0.1061, 0.1837, 2.018), (0.03182, 0.05511, 2.947), (-7.196e-09, 0.06364, 2.947), (0.05511, 0.03182, 2.947), (0.06364, 1.454e-08, 2.947), (0.05511, -0.03182, 2.947), (0.03182, -0.05511, 2.947), (-1.256e-08, -0.06364, 2.947), (-0.03182, -0.05511, 2.947), (-0.05511, -0.03182, 2.947), (-0.06364, 2.795e-08, 2.947), (-0.05511, 0.03182, 2.947), (-0.03182, 0.05511, 2.947), (0.005166, 0.008948, 3.757), (0.009546, 0.01653, 3.751), (-8.681e-09, 0.01909, 3.751), (0.008948, 0.005166, 3.757), (0.01653, 0.009546, 3.751), (0.01033, -3.494e-08, 3.757), (0.01909, -3.534e-08, 3.751), (0.008948, -0.005166, 3.757), (0.01653, -0.009546, 3.751), (0.005166, -0.008948, 3.757), (0.009546, -0.01653, 3.751), (-8.681e-09, -0.01033, 3.757), (-1.029e-08, -0.01909, 3.751), (-0.005166, -0.008948, 3.757), (-0.009546, -0.01653, 3.751), (-0.008948, -0.005166, 3.757), (-0.01653, -0.009546, 3.751), (-0.01033, -3.494e-08, 3.757), (-0.01909, -3.132e-08, 3.751), (-0.008948, 0.005166, 3.757), (-0.01653, 0.009546, 3.751), (-0.005166, 0.008948, 3.757), (-0.009546, 0.01653, 3.751), (-9.083e-09, 0.01033, 3.757), (-8.681e-09, -3.454e-08, 3.759)], [], [(72, 71, 7, 8), (70, 1, 5, 6), (69, 0, 3, 4), (2, 72, 8), (71, 70, 6, 7), (1, 69, 4, 5), (4, 3, 9, 10), (2, 8, 14), (7, 6, 12, 13), (5, 4, 10, 11), (8, 7, 13, 14), (6, 5, 11, 12), (2, 14, 20), (13, 12, 18, 19), (11, 10, 16, 17), (14, 13, 19, 20), (12, 11, 17, 18), (10, 9, 15, 16), (20, 19, 25, 26), (18, 17, 23, 24), (16, 15, 21, 22), (2, 20, 26), (19, 18, 24, 25), (17, 16, 22, 23), (26, 25, 31, 32), (24, 23, 29, 30), (22, 21, 27, 28), (2, 26, 32), (25, 24, 30, 31), (23, 22, 28, 29), (2, 32, 38), (31, 30, 36, 37), (29, 28, 34, 35), (32, 31, 37, 38), (30, 29, 35, 36), (28, 27, 33, 34), (37, 36, 42, 43), (35, 34, 40, 41), (51, 45, 81, 82), (38, 37, 43, 44), (36, 35, 41, 42), (34, 33, 39, 40), (21, 15, 76, 77), (2, 38, 44), (44, 43, 49, 50), (42, 41, 47, 48), (40, 39, 45, 46), (0, 63, 84, 74), (2, 44, 50), (43, 42, 48, 49), (41, 40, 46, 47), (45, 39, 80, 81), (48, 47, 53, 54), (46, 45, 51, 52), (15, 9, 75, 76), (2, 50, 56), (49, 48, 54, 55), (47, 46, 52, 53), (39, 33, 79, 80), (50, 49, 55, 56), (2, 56, 62), (55, 54, 60, 61), (53, 52, 58, 59), (9, 3, 73, 75), (56, 55, 61, 62), (54, 53, 59, 60), (52, 51, 57, 58), (33, 27, 78, 79), (59, 58, 64, 65), (57, 51, 82, 83), (62, 61, 67, 68), (60, 59, 65, 66), (58, 57, 63, 64), (63, 57, 83, 84), (2, 62, 68), (61, 60, 66, 67), (68, 67, 71, 72), (66, 65, 1, 70), (64, 63, 0, 69), (3, 0, 74, 73), (2, 68, 72), (67, 66, 70, 71), (65, 64, 69, 1), (27, 21, 77, 78), (78, 77, 89, 90), (80, 79, 91, 92), (73, 74, 86, 85), (81, 80, 92, 93), (82, 81, 93, 94), (83, 82, 94, 95), (75, 73, 85, 87), (84, 83, 95, 96), (74, 84, 96, 86), (76, 75, 87, 88), (79, 78, 90, 91), (77, 76, 88, 89), (93, 92, 111, 113), (94, 93, 113, 115), (95, 94, 115, 117), (87, 85, 98, 101), (96, 95, 117, 119), (86, 96, 119, 99), (88, 87, 101, 103), (91, 90, 107, 109), (89, 88, 103, 105), (90, 89, 105, 107), (85, 86, 99, 98), (92, 91, 109, 111), (120, 121, 97), (99, 120, 97, 98), (97, 121, 100), (98, 97, 100, 101), (101, 100, 102, 103), (100, 121, 102), (103, 102, 104, 105), (102, 121, 104), (104, 121, 106), (105, 104, 106, 107), (106, 121, 108), (107, 106, 108, 109), (109, 108, 110, 111), (108, 121, 110), (110, 121, 112), (111, 110, 112, 113), (112, 121, 114), (113, 112, 114, 115), (115, 114, 116, 117), (114, 121, 116), (117, 116, 118, 119), (116, 121, 118), (118, 121, 120), (119, 118, 120, 99)])
me_sphere_006.polygons.foreach_set('use_smooth', [True] * 132)
_uv = me_sphere_006.uv_layers.new(name='UVMap')
_uv.uv.foreach_set('vector', [0.7423, 0.8753, 0.6931, 0.857, 0.7232, 0.8053, 0.7586, 0.8473, 0.1454, 0.6933, 0.1571, 0.6331, 0.231, 0.6383, 0.2137, 0.6981, 0.1627, 0.5692, 0.1615, 0.5112, 0.2137, 0.5149, 0.231, 0.574, 0.8023, 0.8934, 0.7423, 0.8753, 0.7586, 0.8473, 0.1295, 0.7406, 0.1454, 0.6933, 0.2137, 0.6981, 0.1818, 0.7443, 0.1571, 0.6331, 0.1627, 0.5692, 0.231, 0.574, 0.231, 0.6383, 0.7107, 0.5436, 0.7439, 0.4893, 0.7945, 0.5049, 0.7768, 0.564, 0.8023, 0.8934, 0.7586, 0.8473, 0.7868, 0.8313, 0.7232, 0.8053, 0.7016, 0.7738, 0.7697, 0.7352, 0.7754, 0.7757, 0.6931, 0.6049, 0.7107, 0.5436, 0.7768, 0.564, 0.7647, 0.627, 0.7586, 0.8473, 0.7232, 0.8053, 0.7754, 0.7757, 0.7868, 0.8313, 0.6938, 0.6637, 0.6931, 0.6049, 0.7647, 0.627, 0.7599, 0.6841, 0.8023, 0.8934, 0.7868, 0.8313, 0.8194, 0.8315, 0.7633, 0.7268, 0.7599, 0.6841, 0.838, 0.6951, 0.823, 0.7352, 0.7647, 0.627, 0.7768, 0.564, 0.8549, 0.575, 0.8492, 0.6389, 0.7868, 0.8313, 0.7754, 0.7757, 0.8356, 0.7762, 0.8194, 0.8315, 0.7599, 0.6841, 0.7647, 0.627, 0.8492, 0.6389, 0.838, 0.6951, 0.7768, 0.564, 0.7945, 0.5049, 0.8543, 0.5133, 0.8549, 0.575, 0.8194, 0.8315, 0.8356, 0.7762, 0.8878, 0.8066, 0.8477, 0.848, 0.838, 0.6951, 0.8492, 0.6389, 0.9241, 0.6374, 0.9072, 0.6937, 0.8549, 0.575, 0.8543, 0.5133, 0.9072, 0.5123, 0.9241, 0.5737, 0.8023, 0.8934, 0.8194, 0.8315, 0.8477, 0.848, 0.8356, 0.7762, 0.8484, 0.7358, 0.9166, 0.7755, 0.8878, 0.8066, 0.8492, 0.6389, 0.8549, 0.575, 0.9241, 0.5737, 0.9241, 0.6374, 0.8477, 0.848, 0.8878, 0.8066, 0.9179, 0.8587, 0.864, 0.8762, 0.2313, 0.6684, 0.231, 0.6061, 0.3036, 0.6214, 0.2984, 0.6825, 0.2486, 0.5442, 0.2814, 0.4921, 0.3327, 0.5029, 0.3156, 0.5583, 0.8023, 0.8934, 0.8477, 0.848, 0.864, 0.8762, 0.2495, 0.7215, 0.2313, 0.6684, 0.2984, 0.6825, 0.3008, 0.7323, 0.231, 0.6061, 0.2486, 0.5442, 0.3156, 0.5583, 0.3036, 0.6214, 0.8023, 0.8934, 0.864, 0.8762, 0.864, 0.9086, 0.3008, 0.7323, 0.2984, 0.6825, 0.3765, 0.6933, 0.3606, 0.7406, 0.3036, 0.6214, 0.3156, 0.5583, 0.3938, 0.5692, 0.3882, 0.6331, 0.864, 0.8762, 0.9179, 0.8587, 0.9179, 0.9187, 0.864, 0.9086, 0.2984, 0.6825, 0.3036, 0.6214, 0.3882, 0.6331, 0.3765, 0.6933, 0.3156, 0.5583, 0.3327, 0.5029, 0.3925, 0.5112, 0.3938, 0.5692, 0.3606, 0.7406, 0.3765, 0.6933, 0.4448, 0.6981, 0.4128, 0.7443, 0.3882, 0.6331, 0.3938, 0.5692, 0.4621, 0.574, 0.4621, 0.6383, 0.5913, 0.49, 0.5315, 0.4984, 0.5228, 0.2837, 0.5407, 0.2812, 0.864, 0.9086, 0.9179, 0.9187, 0.8878, 0.9704, 0.8477, 0.9366, 0.3765, 0.6933, 0.3882, 0.6331, 0.4621, 0.6383, 0.4448, 0.6981, 0.3938, 0.5692, 0.3925, 0.5112, 0.4448, 0.5149, 0.4621, 0.574, 0.9072, 0.5123, 0.8543, 0.5133, 0.8653, 0.283, 0.8812, 0.2827, 0.8023, 0.8934, 0.864, 0.9086, 0.8477, 0.9366, 0.8477, 0.9366, 0.8878, 0.9704, 0.8356, 1.0, 0.8194, 0.9526, 0.4797, 0.6872, 0.4621, 0.6257, 0.5351, 0.6142, 0.5472, 0.6766, 0.4622, 0.5622, 0.4799, 0.5065, 0.5315, 0.4984, 0.5297, 0.5516, 0.1615, 0.5112, 0.1017, 0.5029, 0.1535, 0.2839, 0.1714, 0.2864, 0.8023, 0.8934, 0.8477, 0.9366, 0.8194, 0.9526, 0.5122, 0.7374, 0.4797, 0.6872, 0.5472, 0.6766, 0.5639, 0.7293, 0.4621, 0.6257, 0.4622, 0.5622, 0.5297, 0.5516, 0.5351, 0.6142, 0.5315, 0.4984, 0.4799, 0.5065, 0.5073, 0.2861, 0.5228, 0.2837, 0.5472, 0.6766, 0.5351, 0.6142, 0.6197, 0.6024, 0.6253, 0.6657, 0.5297, 0.5516, 0.5315, 0.4984, 0.5913, 0.49, 0.6078, 0.5407, 0.8543, 0.5133, 0.7945, 0.5049, 0.8474, 0.2805, 0.8653, 0.283, 0.8023, 0.8934, 0.8194, 0.9526, 0.7868, 0.9524, 0.5639, 0.7293, 0.5472, 0.6766, 0.6253, 0.6657, 0.6237, 0.7209, 0.5351, 0.6142, 0.5297, 0.5516, 0.6078, 0.5407, 0.6197, 0.6024, 0.4448, 0.5149, 0.3925, 0.5112, 0.4025, 0.2864, 0.4182, 0.2875, 0.8194, 0.9526, 0.8356, 1.0, 0.7754, 0.9995, 0.7868, 0.9524, 0.8023, 0.8934, 0.7868, 0.9524, 0.7586, 0.9359, 0.6237, 0.7209, 0.6253, 0.6657, 0.6931, 0.6573, 0.6756, 0.7145, 0.6197, 0.6024, 0.6078, 0.5407, 0.6756, 0.5323, 0.6931, 0.5933, 0.7945, 0.5049, 0.7439, 0.4893, 0.8322, 0.2758, 0.8474, 0.2805, 0.7868, 0.9524, 0.7754, 0.9995, 0.7232, 0.9691, 0.7586, 0.9359, 0.6253, 0.6657, 0.6197, 0.6024, 0.6931, 0.5933, 0.6931, 0.6573, 0.6078, 0.5407, 0.5913, 0.49, 0.6432, 0.4836, 0.6756, 0.5323, 0.3925, 0.5112, 0.3327, 0.5029, 0.3846, 0.2839, 0.4025, 0.2864, 1.182e-08, 0.6061, 0.01759, 0.5442, 0.0846, 0.5583, 0.07254, 0.6214, 0.6432, 0.4836, 0.5913, 0.49, 0.5407, 0.2812, 0.5563, 0.2793, 0.7586, 0.9359, 0.7232, 0.9691, 0.6931, 0.917, 0.7423, 0.9077, 0.0002908, 0.6684, 1.182e-08, 0.6061, 0.07254, 0.6214, 0.06731, 0.6825, 0.01759, 0.5442, 0.05038, 0.4921, 0.1017, 0.5029, 0.0846, 0.5583, 0.1017, 0.5029, 0.05038, 0.4921, 0.1381, 0.2807, 0.1535, 0.2839, 0.8023, 0.8934, 0.7586, 0.9359, 0.7423, 0.9077, 0.01842, 0.7215, 0.0002908, 0.6684, 0.06731, 0.6825, 0.06971, 0.7323, 0.7423, 0.9077, 0.6931, 0.917, 0.6931, 0.857, 0.7423, 0.8753, 0.06731, 0.6825, 0.07254, 0.6214, 0.1571, 0.6331, 0.1454, 0.6933, 0.0846, 0.5583, 0.1017, 0.5029, 0.1615, 0.5112, 0.1627, 0.5692, 0.2137, 0.5149, 0.1615, 0.5112, 0.1714, 0.2864, 0.1871, 0.2875, 0.8023, 0.8934, 0.7423, 0.9077, 0.7423, 0.8753, 0.06971, 0.7323, 0.06731, 0.6825, 0.1454, 0.6933, 0.1295, 0.7406, 0.07254, 0.6214, 0.0846, 0.5583, 0.1627, 0.5692, 0.1571, 0.6331, 0.3327, 0.5029, 0.2814, 0.4921, 0.3692, 0.2807, 0.3846, 0.2839, 0.3846, 0.2839, 0.3692, 0.2807, 0.4076, 0.1303, 0.4122, 0.1313, 0.4182, 0.2875, 0.4025, 0.2864, 0.4176, 0.1321, 0.4223, 0.1324, 0.1871, 0.2875, 0.1714, 0.2864, 0.1866, 0.1321, 0.1913, 0.1324, 0.5228, 0.2837, 0.5073, 0.2861, 0.5033, 0.1325, 0.5079, 0.1318, 0.5407, 0.2812, 0.5228, 0.2837, 0.5079, 0.1318, 0.5133, 0.131, 0.5563, 0.2793, 0.5407, 0.2812, 0.5133, 0.131, 0.518, 0.1304, 0.8474, 0.2805, 0.8322, 0.2758, 0.8705, 0.1277, 0.8751, 0.1291, 0.1535, 0.2839, 0.1381, 0.2807, 0.1766, 0.1303, 0.1812, 0.1313, 0.1714, 0.2864, 0.1535, 0.2839, 0.1812, 0.1313, 0.1866, 0.1321, 0.8653, 0.283, 0.8474, 0.2805, 0.8751, 0.1291, 0.8805, 0.1299, 0.4025, 0.2864, 0.3846, 0.2839, 0.4122, 0.1313, 0.4176, 0.1321, 0.8812, 0.2827, 0.8653, 0.283, 0.8805, 0.1299, 0.8852, 0.1298, 0.5079, 0.1318, 0.5033, 0.1325, 0.49, 0.000618, 0.4914, 0.0003989, 0.5133, 0.131, 0.5079, 0.1318, 0.4914, 0.0003989, 0.493, 0.0001726, 0.518, 0.1304, 0.5133, 0.131, 0.493, 0.0001726, 0.4944, -6.54e-08, 0.8751, 0.1291, 0.8705, 0.1277, 0.8936, 0.0008296, 0.895, 0.001251, 0.1812, 0.1313, 0.1766, 0.1303, 0.2, 3.28e-08, 0.2013, 0.0002906, 0.1866, 0.1321, 0.1812, 0.1313, 0.2013, 0.0002906, 0.203, 0.0005156, 0.8805, 0.1299, 0.8751, 0.1291, 0.895, 0.001251, 0.8966, 0.001478, 0.4176, 0.1321, 0.4122, 0.1313, 0.4324, 0.0002906, 0.434, 0.0005155, 0.8852, 0.1298, 0.8805, 0.1299, 0.8966, 0.001478, 0.8981, 0.00145, 0.4122, 0.1313, 0.4076, 0.1303, 0.431, -3.672e-08, 0.4324, 0.0002906, 0.1913, 0.1324, 0.1866, 0.1321, 0.203, 0.0005156, 0.2044, 0.0006145, 0.4223, 0.1324, 0.4176, 0.1321, 0.434, 0.0005155, 0.4354, 0.0006145, 0.4645, 0.7388, 0.4649, 0.7404, 0.4638, 0.7392, 0.4643, 0.7374, 0.4645, 0.7388, 0.4638, 0.7392, 0.4629, 0.7382, 0.4638, 0.7392, 0.4649, 0.7404, 0.4633, 0.74, 0.4629, 0.7382, 0.4638, 0.7392, 0.4633, 0.74, 0.4621, 0.7396, 0.895, 0.001251, 0.8956, 2.407e-08, 0.8964, 0.0001229, 0.8966, 0.001478, 0.4633, 0.74, 0.4649, 0.7404, 0.4633, 0.7409, 0.4621, 0.7413, 0.4633, 0.7409, 0.4638, 0.7416, 0.4629, 0.7427, 0.4633, 0.7409, 0.4649, 0.7404, 0.4638, 0.7416, 0.4638, 0.7416, 0.4649, 0.7404, 0.4645, 0.7421, 0.4629, 0.7427, 0.4638, 0.7416, 0.4645, 0.7421, 0.4643, 0.7435, 0.4645, 0.7421, 0.4649, 0.7404, 0.4654, 0.7421, 0.4643, 0.7435, 0.4645, 0.7421, 0.4654, 0.7421, 0.4659, 0.7435, 0.4659, 0.7435, 0.4654, 0.7421, 0.4662, 0.7416, 0.4673, 0.7427, 0.4654, 0.7421, 0.4649, 0.7404, 0.4662, 0.7416, 0.4662, 0.7416, 0.4649, 0.7404, 0.4666, 0.7409, 0.4673, 0.7427, 0.4662, 0.7416, 0.4666, 0.7409, 0.4681, 0.7413, 0.4666, 0.7409, 0.4649, 0.7404, 0.4666, 0.74, 0.4681, 0.7413, 0.4666, 0.7409, 0.4666, 0.74, 0.4681, 0.7396, 0.4681, 0.7396, 0.4666, 0.74, 0.4662, 0.7392, 0.4673, 0.7382, 0.4666, 0.74, 0.4649, 0.7404, 0.4662, 0.7392, 0.4673, 0.7382, 0.4662, 0.7392, 0.4654, 0.7388, 0.4659, 0.7374, 0.4662, 0.7392, 0.4649, 0.7404, 0.4654, 0.7388, 0.4654, 0.7388, 0.4649, 0.7404, 0.4645, 0.7388, 0.4659, 0.7374, 0.4654, 0.7388, 0.4645, 0.7388, 0.4643, 0.7374])
me_sphere_006.materials.append(mat_roslin_006)
me_sphere_006.update()
me_torus_006 = bpy.data.meshes.new('Torus.006')
me_torus_006.from_pydata([(0.2376, 0.006132, 0.0), (0.2357, 0.006099, 0.008833), (0.2283, 0.0, 0.02828), (0.2153, 0.0, 0.03696), (0.2, 0.0, 0.04), (0.1847, 0.0, 0.03696), (0.1717, 0.0, 0.02828), (0.163, 0.0, 0.01531), (0.16, 0.0, 4.899e-18), (0.163, 0.0, -0.01531), (0.1717, 0.0, -0.02828), (0.1847, 0.0, -0.03696), (0.2, 0.0, -0.04), (0.2153, 0.0, -0.03696), (0.2283, 0.0, -0.02828), (0.2357, 0.006099, -0.008833), (0.1697, 0.1697, 0.0), (0.171, 0.1624, 0.008833), (0.1614, 0.1614, 0.02828), (0.1522, 0.1522, 0.03696), (0.1414, 0.1414, 0.04), (0.1306, 0.1306, 0.03696), (0.1214, 0.1214, 0.02828), (0.1153, 0.1153, 0.01531), (0.1131, 0.1131, 4.899e-18), (0.1153, 0.1153, -0.01531), (0.1214, 0.1214, -0.02828), (0.1306, 0.1306, -0.03696), (0.1414, 0.1414, -0.04), (0.1522, 0.1522, -0.03696), (0.1614, 0.1614, -0.02828), (0.171, 0.1624, -0.008833), (-0.006132, 0.2376, 0.0), (-0.006099, 0.2357, 0.008833), (1.723e-08, 0.2283, 0.02828), (1.626e-08, 0.2153, 0.03696), (1.51e-08, 0.2, 0.04), (1.394e-08, 0.1847, 0.03696), (1.296e-08, 0.1717, 0.02828), (1.231e-08, 0.163, 0.01531), (1.208e-08, 0.16, 4.899e-18), (1.231e-08, 0.163, -0.01531), (1.296e-08, 0.1717, -0.02828), (1.394e-08, 0.1847, -0.03696), (1.51e-08, 0.2, -0.04), (1.626e-08, 0.2153, -0.03696), (1.723e-08, 0.2283, -0.02828), (-0.006099, 0.2357, -0.008833), (-0.1697, 0.1697, 0.0), (-0.1624, 0.171, 0.008833), (-0.1614, 0.1614, 0.02828), (-0.1522, 0.1522, 0.03696), (-0.1414, 0.1414, 0.04), (-0.1306, 0.1306, 0.03696), (-0.1214, 0.1214, 0.02828), (-0.1153, 0.1153, 0.01531), (-0.1131, 0.1131, 4.899e-18), (-0.1153, 0.1153, -0.01531), (-0.1214, 0.1214, -0.02828), (-0.1306, 0.1306, -0.03696), (-0.1414, 0.1414, -0.04), (-0.1522, 0.1522, -0.03696), (-0.1614, 0.1614, -0.02828), (-0.1624, 0.171, -0.008833), (-0.2376, -0.006132, 0.0), (-0.2357, -0.006099, 0.008833), (-0.2283, 1.996e-08, 0.02828), (-0.2153, 1.882e-08, 0.03696), (-0.2, 1.748e-08, 0.04), (-0.1847, 1.615e-08, 0.03696), (-0.1717, 1.501e-08, 0.02828), (-0.163, 1.425e-08, 0.01531), (-0.16, 1.399e-08, 4.899e-18), (-0.163, 1.425e-08, -0.01531), (-0.1717, 1.501e-08, -0.02828), (-0.1847, 1.615e-08, -0.03696), (-0.2, 1.748e-08, -0.04), (-0.2153, 1.882e-08, -0.03696), (-0.2283, 1.996e-08, -0.02828), (-0.2357, -0.006099, -0.008833), (-0.1697, -0.1697, 0.0), (-0.171, -0.1624, 0.008833), (-0.1614, -0.1614, 0.02828), (-0.1522, -0.1522, 0.03696), (-0.1414, -0.1414, 0.04), (-0.1306, -0.1306, 0.03696), (-0.1214, -0.1214, 0.02828), (-0.1153, -0.1153, 0.01531), (-0.1131, -0.1131, 4.899e-18), (-0.1153, -0.1153, -0.01531), (-0.1214, -0.1214, -0.02828), (-0.1306, -0.1306, -0.03696), (-0.1414, -0.1414, -0.04), (-0.1522, -0.1522, -0.03696), (-0.1614, -0.1614, -0.02828), (-0.171, -0.1624, -0.008833), (0.006132, -0.2376, 0.0), (0.006099, -0.2357, 0.008833), (1.723e-08, -0.2283, 0.02828), (1.626e-08, -0.2153, 0.03696), (1.51e-08, -0.2, 0.04), (1.394e-08, -0.1847, 0.03696), (1.296e-08, -0.1717, 0.02828), (1.231e-08, -0.163, 0.01531), (1.208e-08, -0.16, 4.899e-18), (1.231e-08, -0.163, -0.01531), (1.296e-08, -0.1717, -0.02828), (1.394e-08, -0.1847, -0.03696), (1.51e-08, -0.2, -0.04), (1.626e-08, -0.2153, -0.03696), (1.723e-08, -0.2283, -0.02828), (0.006099, -0.2357, -0.008833), (0.1697, -0.1697, 0.0), (0.1624, -0.171, 0.008833), (0.1614, -0.1614, 0.02828), (0.1522, -0.1522, 0.03696), (0.1414, -0.1414, 0.04), (0.1306, -0.1306, 0.03696), (0.1214, -0.1214, 0.02828), (0.1153, -0.1153, 0.01531), (0.1131, -0.1131, 4.899e-18), (0.1153, -0.1153, -0.01531), (0.1214, -0.1214, -0.02828), (0.1306, -0.1306, -0.03696), (0.1414, -0.1414, -0.04), (0.1522, -0.1522, -0.03696), (0.1614, -0.1614, -0.02828), (0.1624, -0.171, -0.008833), (0.24, 0.0, 0.0), (0.237, 0.0, 0.01531), (0.1723, 0.1636, 0.0), (0.1676, 0.1676, 0.01531), (0.237, 0.0, -0.01531), (0.1676, 0.1676, -0.01531), (1.812e-08, 0.24, 0.0), (1.789e-08, 0.237, 0.01531), (1.789e-08, 0.237, -0.01531), (-0.1636, 0.1723, 0.0), (-0.1676, 0.1676, 0.01531), (-0.1676, 0.1676, -0.01531), (-0.24, 2.098e-08, 0.0), (-0.237, 2.072e-08, 0.01531), (-0.237, 2.072e-08, -0.01531), (-0.1723, -0.1636, 0.0), (-0.1676, -0.1676, 0.01531), (-0.1676, -0.1676, -0.01531), (1.812e-08, -0.24, 0.0), (1.789e-08, -0.237, 0.01531), (1.789e-08, -0.237, -0.01531), (0.1636, -0.1723, 0.0), (0.1676, -0.1676, 0.01531), (0.1676, -0.1676, -0.01531), (-0.227, -0.001759, 0.0), (-0.1618, -0.1593, 0.0), (-0.2252, -0.001726, 0.008833), (-0.2252, -0.001726, -0.008833), (-0.1604, -0.158, 0.008833), (-0.1604, -0.158, -0.008833), (0.001759, -0.227, 3.468e-09), (0.1593, -0.1618, 3.468e-09), (0.001726, -0.2252, 0.008833), (0.001726, -0.2252, -0.008833), (0.158, -0.1604, 0.008833), (0.158, -0.1604, -0.008833), (0.227, 0.001759, -8.671e-11), (0.1618, 0.1593, -8.671e-11), (0.2252, 0.001726, 0.008833), (0.1604, 0.158, 0.008833), (0.2252, 0.001726, -0.008833), (0.1604, 0.158, -0.008833), (-0.001759, 0.227, 0.0), (-0.1593, 0.1618, 0.0), (-0.001726, 0.2252, 0.008833), (-0.001726, 0.2252, -0.008833), (-0.158, 0.1604, 0.008833), (-0.158, 0.1604, -0.008833)], [], [(0, 15, 168, 164), (129, 131, 18, 2), (2, 18, 19, 3), (3, 19, 20, 4), (4, 20, 21, 5), (5, 21, 22, 6), (6, 22, 23, 7), (7, 23, 24, 8), (8, 24, 25, 9), (9, 25, 26, 10), (10, 26, 27, 11), (11, 27, 28, 12), (12, 28, 29, 13), (13, 29, 30, 14), (14, 30, 133, 132), (130, 17, 167, 165), (16, 134, 135, 131), (131, 135, 34, 18), (18, 34, 35, 19), (19, 35, 36, 20), (20, 36, 37, 21), (21, 37, 38, 22), (22, 38, 39, 23), (23, 39, 40, 24), (24, 40, 41, 25), (25, 41, 42, 26), (26, 42, 43, 27), (27, 43, 44, 28), (28, 44, 45, 29), (29, 45, 46, 30), (30, 46, 136, 133), (133, 136, 134, 16), (47, 63, 175, 173), (135, 138, 50, 34), (34, 50, 51, 35), (35, 51, 52, 36), (36, 52, 53, 37), (37, 53, 54, 38), (38, 54, 55, 39), (39, 55, 56, 40), (40, 56, 57, 41), (41, 57, 58, 42), (42, 58, 59, 43), (43, 59, 60, 44), (44, 60, 61, 45), (45, 61, 62, 46), (46, 62, 139, 136), (32, 47, 173, 170), (48, 140, 141, 138), (138, 141, 66, 50), (50, 66, 67, 51), (51, 67, 68, 52), (52, 68, 69, 53), (53, 69, 70, 54), (54, 70, 71, 55), (55, 71, 72, 56), (56, 72, 73, 57), (57, 73, 74, 58), (58, 74, 75, 59), (59, 75, 76, 60), (60, 76, 77, 61), (61, 77, 78, 62), (62, 78, 142, 139), (139, 142, 140, 48), (143, 81, 156, 153), (141, 144, 82, 66), (66, 82, 83, 67), (67, 83, 84, 68), (68, 84, 85, 69), (69, 85, 86, 70), (70, 86, 87, 71), (71, 87, 88, 72), (72, 88, 89, 73), (73, 89, 90, 74), (74, 90, 91, 75), (75, 91, 92, 76), (76, 92, 93, 77), (77, 93, 94, 78), (78, 94, 145, 142), (79, 95, 157, 155), (80, 146, 147, 144), (144, 147, 98, 82), (82, 98, 99, 83), (83, 99, 100, 84), (84, 100, 101, 85), (85, 101, 102, 86), (86, 102, 103, 87), (87, 103, 104, 88), (88, 104, 105, 89), (89, 105, 106, 90), (90, 106, 107, 91), (91, 107, 108, 92), (92, 108, 109, 93), (93, 109, 110, 94), (94, 110, 148, 145), (145, 148, 146, 80), (127, 149, 159, 163), (147, 150, 114, 98), (98, 114, 115, 99), (99, 115, 116, 100), (100, 116, 117, 101), (101, 117, 118, 102), (102, 118, 119, 103), (103, 119, 120, 104), (104, 120, 121, 105), (105, 121, 122, 106), (106, 122, 123, 107), (107, 123, 124, 108), (108, 124, 125, 109), (109, 125, 126, 110), (110, 126, 151, 148), (97, 96, 158, 160), (112, 128, 129, 150), (150, 129, 2, 114), (114, 2, 3, 115), (115, 3, 4, 116), (116, 4, 5, 117), (117, 5, 6, 118), (118, 6, 7, 119), (119, 7, 8, 120), (120, 8, 9, 121), (121, 9, 10, 122), (122, 10, 11, 123), (123, 11, 12, 124), (124, 12, 13, 125), (125, 13, 14, 126), (126, 14, 132, 151), (151, 132, 128, 112), (0, 1, 129, 128), (17, 130, 16, 131), (1, 17, 131, 129), (31, 15, 132, 133), (15, 0, 128, 132), (130, 31, 133, 16), (32, 33, 135, 134), (47, 32, 134, 136), (49, 137, 48, 138), (33, 49, 138, 135), (63, 47, 136, 139), (137, 63, 139, 48), (64, 65, 141, 140), (79, 64, 140, 142), (81, 143, 80, 144), (65, 81, 144, 141), (95, 79, 142, 145), (143, 95, 145, 80), (96, 97, 147, 146), (111, 96, 146, 148), (113, 149, 112, 150), (97, 113, 150, 147), (127, 111, 148, 151), (149, 127, 151, 112), (152, 153, 156, 154), (155, 157, 153, 152), (65, 64, 152, 154), (95, 143, 153, 157), (81, 65, 154, 156), (64, 79, 155, 152), (158, 159, 162, 160), (161, 163, 159, 158), (113, 97, 160, 162), (96, 111, 161, 158), (111, 127, 163, 161), (149, 113, 162, 159), (164, 165, 167, 166), (168, 169, 165, 164), (17, 1, 166, 167), (1, 0, 164, 166), (31, 130, 165, 169), (15, 31, 169, 168), (170, 171, 174, 172), (173, 175, 171, 170), (137, 49, 174, 171), (33, 32, 170, 172), (63, 137, 171, 175), (49, 33, 172, 174)])
me_torus_006.polygons.foreach_set('use_smooth', [True] * 176)
me_torus_006.polygons.foreach_set('material_index', [0, 0, 0, 0, 0, 0, 0, 0, 0, 0, 0, 0, 0, 0, 0, 0, 0, 0, 0, 0, 0, 0, 0, 0, 0, 0, 0, 0, 0, 0, 0, 0, 0, 0, 0, 0, 0, 0, 0, 0, 0, 0, 0, 0, 0, 0, 0, 0, 0, 0, 0, 0, 0, 0, 0, 0, 0, 0, 0, 0, 0, 0, 0, 0, 0, 0, 0, 0, 0, 0, 0, 0, 0, 0, 0, 0, 0, 0, 0, 0, 0, 0, 0, 0, 0, 0, 0, 0, 0, 0, 0, 0, 0, 0, 0, 0, 0, 0, 0, 0, 0, 0, 0, 0, 0, 0, 0, 0, 0, 0, 0, 0, 0, 0, 0, 0, 0, 0, 0, 0, 0, 0, 0, 0, 0, 0, 0, 0, 0, 0, 0, 0, 0, 0, 0, 0, 0, 0, 0, 0, 0, 0, 0, 0, 0, 0, 0, 0, 0, 0, 0, 0, 1, 1, 0, 0, 0, 0, 1, 1, 0, 0, 0, 0, 1, 1, 0, 0, 0, 0, 1, 1, 0, 0, 0, 0])
_k = set([(0, 1), (0, 15), (1, 17), (15, 31), (17, 130), (31, 130), (32, 33), (32, 47), (33, 49), (47, 63), (49, 137), (63, 137), (64, 65), (64, 79), (65, 81), (79, 95), (81, 143), (95, 143), (96, 97), (96, 111), (97, 113), (111, 127), (113, 149), (127, 149), (152, 154), (152, 155), (153, 156), (153, 157), (154, 156), (155, 157), (158, 160), (158, 161), (159, 162), (159, 163), (160, 162), (161, 163), (164, 166), (164, 168), (165, 167), (165, 169), (166, 167), (168, 169), (170, 172), (170, 173), (171, 174), (171, 175), (172, 174), (173, 175)])
me_torus_006.attributes.new('sharp_edge', 'BOOLEAN', 'EDGE').data.foreach_set('value', [ (min(e.vertices), max(e.vertices)) in _k for e in me_torus_006.edges])
_uv = me_torus_006.uv_layers.new(name='UVMap')
_uv.uv.foreach_set('vector', [0.5045, 0.5001, 0.5045, 0.4639, 0.5045, 0.4639, 0.5045, 0.5001, 0.5, 0.5625, 0.625, 0.5625, 0.625, 0.625, 0.5, 0.625, 0.5, 0.625, 0.625, 0.625, 0.625, 0.6875, 0.5, 0.6875, 0.5, 0.6875, 0.625, 0.6875, 0.625, 0.75, 0.5, 0.75, 0.5, 0.75, 0.625, 0.75, 0.625, 0.8125, 0.5, 0.8125, 0.5, 0.8125, 0.625, 0.8125, 0.625, 0.875, 0.5, 0.875, 0.5, 0.875, 0.625, 0.875, 0.625, 0.9375, 0.5, 0.9375, 0.5, 0.9375, 0.625, 0.9375, 0.625, 1.0, 0.5, 1.0, 0.5, 0.0, 0.625, 0.0, 0.625, 0.0625, 0.5, 0.0625, 0.5, 0.0625, 0.625, 0.0625, 0.625, 0.125, 0.5, 0.125, 0.5, 0.125, 0.625, 0.125, 0.625, 0.1875, 0.5, 0.1875, 0.5, 0.1875, 0.625, 0.1875, 0.625, 0.25, 0.5, 0.25, 0.5, 0.25, 0.625, 0.25, 0.625, 0.3125, 0.5, 0.3125, 0.5, 0.3125, 0.625, 0.3125, 0.625, 0.375, 0.5, 0.375, 0.5, 0.375, 0.625, 0.375, 0.625, 0.4375, 0.5, 0.4375, 0.6205, 0.5001, 0.6205, 0.5361, 0.6205, 0.5361, 0.6205, 0.5001, 0.625, 0.5, 0.75, 0.5, 0.75, 0.5625, 0.625, 0.5625, 0.625, 0.5625, 0.75, 0.5625, 0.75, 0.625, 0.625, 0.625, 0.625, 0.625, 0.75, 0.625, 0.75, 0.6875, 0.625, 0.6875, 0.625, 0.6875, 0.75, 0.6875, 0.75, 0.75, 0.625, 0.75, 0.625, 0.75, 0.75, 0.75, 0.75, 0.8125, 0.625, 0.8125, 0.625, 0.8125, 0.75, 0.8125, 0.75, 0.875, 0.625, 0.875, 0.625, 0.875, 0.75, 0.875, 0.75, 0.9375, 0.625, 0.9375, 0.625, 0.9375, 0.75, 0.9375, 0.75, 1.0, 0.625, 1.0, 0.625, 0.0, 0.75, 0.0, 0.75, 0.0625, 0.625, 0.0625, 0.625, 0.0625, 0.75, 0.0625, 0.75, 0.125, 0.625, 0.125, 0.625, 0.125, 0.75, 0.125, 0.75, 0.1875, 0.625, 0.1875, 0.625, 0.1875, 0.75, 0.1875, 0.75, 0.25, 0.625, 0.25, 0.625, 0.25, 0.75, 0.25, 0.75, 0.3125, 0.625, 0.3125, 0.625, 0.3125, 0.75, 0.3125, 0.75, 0.375, 0.625, 0.375, 0.625, 0.375, 0.75, 0.375, 0.75, 0.4375, 0.625, 0.4375, 0.625, 0.4375, 0.75, 0.4375, 0.75, 0.5, 0.625, 0.5, 0.7545, 0.4639, 0.8705, 0.4639, 0.8705, 0.4639, 0.7545, 0.4639, 0.75, 0.5625, 0.875, 0.5625, 0.875, 0.625, 0.75, 0.625, 0.75, 0.625, 0.875, 0.625, 0.875, 0.6875, 0.75, 0.6875, 0.75, 0.6875, 0.875, 0.6875, 0.875, 0.75, 0.75, 0.75, 0.75, 0.75, 0.875, 0.75, 0.875, 0.8125, 0.75, 0.8125, 0.75, 0.8125, 0.875, 0.8125, 0.875, 0.875, 0.75, 0.875, 0.75, 0.875, 0.875, 0.875, 0.875, 0.9375, 0.75, 0.9375, 0.75, 0.9375, 0.875, 0.9375, 0.875, 1.0, 0.75, 1.0, 0.75, 0.0, 0.875, 0.0, 0.875, 0.0625, 0.75, 0.0625, 0.75, 0.0625, 0.875, 0.0625, 0.875, 0.125, 0.75, 0.125, 0.75, 0.125, 0.875, 0.125, 0.875, 0.1875, 0.75, 0.1875, 0.75, 0.1875, 0.875, 0.1875, 0.875, 0.25, 0.75, 0.25, 0.75, 0.25, 0.875, 0.25, 0.875, 0.3125, 0.75, 0.3125, 0.75, 0.3125, 0.875, 0.3125, 0.875, 0.375, 0.75, 0.375, 0.75, 0.375, 0.875, 0.375, 0.875, 0.4375, 0.75, 0.4375, 0.7545, 0.5001, 0.7545, 0.4639, 0.7545, 0.4639, 0.7545, 0.5001, 0.875, 0.5, 1.0, 0.5, 1.0, 0.5625, 0.875, 0.5625, 0.875, 0.5625, 1.0, 0.5625, 1.0, 0.625, 0.875, 0.625, 0.875, 0.625, 1.0, 0.625, 1.0, 0.6875, 0.875, 0.6875, 0.875, 0.6875, 1.0, 0.6875, 1.0, 0.75, 0.875, 0.75, 0.875, 0.75, 1.0, 0.75, 1.0, 0.8125, 0.875, 0.8125, 0.875, 0.8125, 1.0, 0.8125, 1.0, 0.875, 0.875, 0.875, 0.875, 0.875, 1.0, 0.875, 1.0, 0.9375, 0.875, 0.9375, 0.875, 0.9375, 1.0, 0.9375, 1.0, 1.0, 0.875, 1.0, 0.875, 0.0, 1.0, 0.0, 1.0, 0.0625, 0.875, 0.0625, 0.875, 0.0625, 1.0, 0.0625, 1.0, 0.125, 0.875, 0.125, 0.875, 0.125, 1.0, 0.125, 1.0, 0.1875, 0.875, 0.1875, 0.875, 0.1875, 1.0, 0.1875, 1.0, 0.25, 0.875, 0.25, 0.875, 0.25, 1.0, 0.25, 1.0, 0.3125, 0.875, 0.3125, 0.875, 0.3125, 1.0, 0.3125, 1.0, 0.375, 0.875, 0.375, 0.875, 0.375, 1.0, 0.375, 1.0, 0.4375, 0.875, 0.4375, 0.875, 0.4375, 1.0, 0.4375, 1.0, 0.5, 0.875, 0.5, 0.1205, 0.5001, 0.1205, 0.5361, 0.1205, 0.5361, 0.1205, 0.5001, 0.0, 0.5625, 0.125, 0.5625, 0.125, 0.625, 0.0, 0.625, 0.0, 0.625, 0.125, 0.625, 0.125, 0.6875, 0.0, 0.6875, 0.0, 0.6875, 0.125, 0.6875, 0.125, 0.75, 0.0, 0.75, 0.0, 0.75, 0.125, 0.75, 0.125, 0.8125, 0.0, 0.8125, 0.0, 0.8125, 0.125, 0.8125, 0.125, 0.875, 0.0, 0.875, 0.0, 0.875, 0.125, 0.875, 0.125, 0.9375, 0.0, 0.9375, 0.0, 0.9375, 0.125, 0.9375, 0.125, 1.0, 0.0, 1.0, 0.0, 0.0, 0.125, 0.0, 0.125, 0.0625, 0.0, 0.0625, 0.0, 0.0625, 0.125, 0.0625, 0.125, 0.125, 0.0, 0.125, 0.0, 0.125, 0.125, 0.125, 0.125, 0.1875, 0.0, 0.1875, 0.0, 0.1875, 0.125, 0.1875, 0.125, 0.25, 0.0, 0.25, 0.0, 0.25, 0.125, 0.25, 0.125, 0.3125, 0.0, 0.3125, 0.0, 0.3125, 0.125, 0.3125, 0.125, 0.375, 0.0, 0.375, 0.0, 0.375, 0.125, 0.375, 0.125, 0.4375, 0.0, 0.4375, 0.004522, 0.4639, 0.1205, 0.4639, 0.1205, 0.4639, 0.004522, 0.4639, 0.125, 0.5, 0.25, 0.5, 0.25, 0.5625, 0.125, 0.5625, 0.125, 0.5625, 0.25, 0.5625, 0.25, 0.625, 0.125, 0.625, 0.125, 0.625, 0.25, 0.625, 0.25, 0.6875, 0.125, 0.6875, 0.125, 0.6875, 0.25, 0.6875, 0.25, 0.75, 0.125, 0.75, 0.125, 0.75, 0.25, 0.75, 0.25, 0.8125, 0.125, 0.8125, 0.125, 0.8125, 0.25, 0.8125, 0.25, 0.875, 0.125, 0.875, 0.125, 0.875, 0.25, 0.875, 0.25, 0.9375, 0.125, 0.9375, 0.125, 0.9375, 0.25, 0.9375, 0.25, 1.0, 0.125, 1.0, 0.125, 0.0, 0.25, 0.0, 0.25, 0.0625, 0.125, 0.0625, 0.125, 0.0625, 0.25, 0.0625, 0.25, 0.125, 0.125, 0.125, 0.125, 0.125, 0.25, 0.125, 0.25, 0.1875, 0.125, 0.1875, 0.125, 0.1875, 0.25, 0.1875, 0.25, 0.25, 0.125, 0.25, 0.125, 0.25, 0.25, 0.25, 0.25, 0.3125, 0.125, 0.3125, 0.125, 0.3125, 0.25, 0.3125, 0.25, 0.375, 0.125, 0.375, 0.125, 0.375, 0.25, 0.375, 0.25, 0.4375, 0.125, 0.4375, 0.125, 0.4375, 0.25, 0.4375, 0.25, 0.5, 0.125, 0.5, 0.3705, 0.4639, 0.3705, 0.5001, 0.3705, 0.5001, 0.3705, 0.4639, 0.25, 0.5625, 0.375, 0.5625, 0.375, 0.625, 0.25, 0.625, 0.25, 0.625, 0.375, 0.625, 0.375, 0.6875, 0.25, 0.6875, 0.25, 0.6875, 0.375, 0.6875, 0.375, 0.75, 0.25, 0.75, 0.25, 0.75, 0.375, 0.75, 0.375, 0.8125, 0.25, 0.8125, 0.25, 0.8125, 0.375, 0.8125, 0.375, 0.875, 0.25, 0.875, 0.25, 0.875, 0.375, 0.875, 0.375, 0.9375, 0.25, 0.9375, 0.25, 0.9375, 0.375, 0.9375, 0.375, 1.0, 0.25, 1.0, 0.25, 0.0, 0.375, 0.0, 0.375, 0.0625, 0.25, 0.0625, 0.25, 0.0625, 0.375, 0.0625, 0.375, 0.125, 0.25, 0.125, 0.25, 0.125, 0.375, 0.125, 0.375, 0.1875, 0.25, 0.1875, 0.25, 0.1875, 0.375, 0.1875, 0.375, 0.25, 0.25, 0.25, 0.25, 0.25, 0.375, 0.25, 0.375, 0.3125, 0.25, 0.3125, 0.25, 0.3125, 0.375, 0.3125, 0.375, 0.375, 0.25, 0.375, 0.25, 0.375, 0.375, 0.375, 0.375, 0.4375, 0.25, 0.4375, 0.2545, 0.5361, 0.2545, 0.5001, 0.2545, 0.5001, 0.2545, 0.5361, 0.375, 0.5, 0.5, 0.5, 0.5, 0.5625, 0.375, 0.5625, 0.375, 0.5625, 0.5, 0.5625, 0.5, 0.625, 0.375, 0.625, 0.375, 0.625, 0.5, 0.625, 0.5, 0.6875, 0.375, 0.6875, 0.375, 0.6875, 0.5, 0.6875, 0.5, 0.75, 0.375, 0.75, 0.375, 0.75, 0.5, 0.75, 0.5, 0.8125, 0.375, 0.8125, 0.375, 0.8125, 0.5, 0.8125, 0.5, 0.875, 0.375, 0.875, 0.375, 0.875, 0.5, 0.875, 0.5, 0.9375, 0.375, 0.9375, 0.375, 0.9375, 0.5, 0.9375, 0.5, 1.0, 0.375, 1.0, 0.375, 0.0, 0.5, 0.0, 0.5, 0.0625, 0.375, 0.0625, 0.375, 0.0625, 0.5, 0.0625, 0.5, 0.125, 0.375, 0.125, 0.375, 0.125, 0.5, 0.125, 0.5, 0.1875, 0.375, 0.1875, 0.375, 0.1875, 0.5, 0.1875, 0.5, 0.25, 0.375, 0.25, 0.375, 0.25, 0.5, 0.25, 0.5, 0.3125, 0.375, 0.3125, 0.375, 0.3125, 0.5, 0.3125, 0.5, 0.375, 0.375, 0.375, 0.375, 0.375, 0.5, 0.375, 0.5, 0.4375, 0.375, 0.4375, 0.375, 0.4375, 0.5, 0.4375, 0.5, 0.5, 0.375, 0.5, 0.5045, 0.5001, 0.5045, 0.5361, 0.5, 0.5625, 0.5, 0.5, 0.6205, 0.5361, 0.6205, 0.5001, 0.625, 0.5, 0.625, 0.5625, 0.5045, 0.5361, 0.6205, 0.5361, 0.625, 0.5625, 0.5, 0.5625, 0.6205, 0.4639, 0.5045, 0.4639, 0.5, 0.4375, 0.625, 0.4375, 0.5045, 0.4639, 0.5045, 0.5001, 0.5, 0.5, 0.5, 0.4375, 0.6205, 0.5001, 0.6205, 0.4639, 0.625, 0.4375, 0.625, 0.5, 0.7545, 0.5001, 0.7545, 0.5361, 0.75, 0.5625, 0.75, 0.5, 0.7545, 0.4639, 0.7545, 0.5001, 0.75, 0.5, 0.75, 0.4375, 0.8705, 0.5361, 0.8705, 0.5001, 0.875, 0.5, 0.875, 0.5625, 0.7545, 0.5361, 0.8705, 0.5361, 0.875, 0.5625, 0.75, 0.5625, 0.8705, 0.4639, 0.7545, 0.4639, 0.75, 0.4375, 0.875, 0.4375, 0.8705, 0.5001, 0.8705, 0.4639, 0.875, 0.4375, 0.875, 0.5, 0.004492, 0.5001, 0.004522, 0.5361, 0.0, 0.5625, 0.0, 0.5, 0.004522, 0.4639, 0.004492, 0.5001, 0.0, 0.5, 0.0, 0.4375, 0.1205, 0.5361, 0.1205, 0.5001, 0.125, 0.5, 0.125, 0.5625, 0.004522, 0.5361, 0.1205, 0.5361, 0.125, 0.5625, 0.0, 0.5625, 0.1205, 0.4639, 0.004522, 0.4639, 0.0, 0.4375, 0.125, 0.4375, 0.1205, 0.5001, 0.1205, 0.4639, 0.125, 0.4375, 0.125, 0.5, 0.2545, 0.5001, 0.2545, 0.5361, 0.25, 0.5625, 0.25, 0.5, 0.2545, 0.4639, 0.2545, 0.5001, 0.25, 0.5, 0.25, 0.4375, 0.3705, 0.5361, 0.3705, 0.5001, 0.375, 0.5, 0.375, 0.5625, 0.2545, 0.5361, 0.3705, 0.5361, 0.375, 0.5625, 0.25, 0.5625, 0.3705, 0.4639, 0.2545, 0.4639, 0.25, 0.4375, 0.375, 0.4375, 0.3705, 0.5001, 0.3705, 0.4639, 0.375, 0.4375, 0.375, 0.5, 0.004492, 0.5001, 0.1205, 0.5001, 0.1205, 0.5361, 0.004522, 0.5361, 0.004522, 0.4639, 0.1205, 0.4639, 0.1205, 0.5001, 0.004492, 0.5001, 0.004522, 0.5361, 0.004492, 0.5001, 0.004492, 0.5001, 0.004522, 0.5361, 0.1205, 0.4639, 0.1205, 0.5001, 0.1205, 0.5001, 0.1205, 0.4639, 0.1205, 0.5361, 0.004522, 0.5361, 0.004522, 0.5361, 0.1205, 0.5361, 0.004492, 0.5001, 0.004522, 0.4639, 0.004522, 0.4639, 0.004492, 0.5001, 0.2545, 0.5001, 0.3705, 0.5001, 0.3705, 0.5361, 0.2545, 0.5361, 0.2545, 0.4639, 0.3705, 0.4639, 0.3705, 0.5001, 0.2545, 0.5001, 0.3705, 0.5361, 0.2545, 0.5361, 0.2545, 0.5361, 0.3705, 0.5361, 0.2545, 0.5001, 0.2545, 0.4639, 0.2545, 0.4639, 0.2545, 0.5001, 0.2545, 0.4639, 0.3705, 0.4639, 0.3705, 0.4639, 0.2545, 0.4639, 0.3705, 0.5001, 0.3705, 0.5361, 0.3705, 0.5361, 0.3705, 0.5001, 0.5045, 0.5001, 0.6205, 0.5001, 0.6205, 0.5361, 0.5045, 0.5361, 0.5045, 0.4639, 0.6205, 0.4639, 0.6205, 0.5001, 0.5045, 0.5001, 0.6205, 0.5361, 0.5045, 0.5361, 0.5045, 0.5361, 0.6205, 0.5361, 0.5045, 0.5361, 0.5045, 0.5001, 0.5045, 0.5001, 0.5045, 0.5361, 0.6205, 0.4639, 0.6205, 0.5001, 0.6205, 0.5001, 0.6205, 0.4639, 0.5045, 0.4639, 0.6205, 0.4639, 0.6205, 0.4639, 0.5045, 0.4639, 0.7545, 0.5001, 0.8705, 0.5001, 0.8705, 0.5361, 0.7545, 0.5361, 0.7545, 0.4639, 0.8705, 0.4639, 0.8705, 0.5001, 0.7545, 0.5001, 0.8705, 0.5001, 0.8705, 0.5361, 0.8705, 0.5361, 0.8705, 0.5001, 0.7545, 0.5361, 0.7545, 0.5001, 0.7545, 0.5001, 0.7545, 0.5361, 0.8705, 0.4639, 0.8705, 0.5001, 0.8705, 0.5001, 0.8705, 0.4639, 0.8705, 0.5361, 0.7545, 0.5361, 0.7545, 0.5361, 0.8705, 0.5361])
me_torus_006.materials.append(mat_metal_006)
me_torus_006.materials.append(mat_material_007)
me_torus_006.update()

# ---- curves / text
cu_b_ziercurve_006 = bpy.data.curves.new('BézierCurve.006', 'CURVE')
cu_b_ziercurve_006.dimensions = '3D'
_sp = cu_b_ziercurve_006.splines.new('BEZIER'); _sp.bezier_points.add(1)
_sp.bezier_points.foreach_set('co', [-0.6308, -0.0614, 0.1467, 1.0, 0.0, 0.0])
_sp.bezier_points.foreach_set('handle_left', [-1.131, -0.5614, 0.1467, 0.0, 0.0, 0.0])
_sp.bezier_points.foreach_set('handle_right', [-0.1308, 0.4386, 0.1467, 2.0, 0.0, 0.0])
for _p, _l, _r in zip(_sp.bezier_points, ['ALIGNED', 'ALIGNED'], ['ALIGNED', 'ALIGNED']): _p.handle_left_type = _l; _p.handle_right_type = _r
_sp.order_u = 0
_sp.order_v = 0
cu_b_ziercurve_006.materials.append(mat_roslin_lisc_006)
cu_b_ziercurve_006.use_path = True
cu_b_ziercurve_006.fill_mode = 'FULL'

# ---- objects
ob_rim = bpy.data.objects.new('Rim', light_spot)
ob_key = bpy.data.objects.new('Key', light_area)
ob_fill = bpy.data.objects.new('Fill', light_area_001)
ob_camera = bpy.data.objects.new('Camera', cam_camera_001)
ob_roslina_lisc01 = bpy.data.objects.new('Roslina_Lisc01', me_plane_018)
ob_roslina_lisc02 = bpy.data.objects.new('Roslina_Lisc02', me_plane_019)
ob_roslina_lisc03 = bpy.data.objects.new('Roslina_Lisc03', me_plane_020)
ob_roslina_lodyga = bpy.data.objects.new('Roslina_Lodyga', me_cylinder_006)
ob_roslina_pak = bpy.data.objects.new('Roslina_Pak', me_sphere_006)
ob_roslina_pierscien = bpy.data.objects.new('Roslina_Pierscien', me_torus_006)
ob_roslina_pnacze = bpy.data.objects.new('Roslina_Pnacze', cu_b_ziercurve_006)

# ---- transforms, parenting, visibility, modifiers, constraints
ob_rim.location = (-5.828, -3.54, 2.891)
ob_rim.rotation_euler = (3.857, -1.468, -3.318)
ob_rim.scale = (0.7252, 0.7252, 0.7252)
ob_key.location = (5.796, -0.4676, 10.54)
ob_key.rotation_euler = (-0.5643, 0.5007, -1.01)
ob_fill.location = (-2.296, 0.6128, 2.529)
ob_fill.rotation_euler = (-0.9167, 3.299, 1.057)
ob_camera.location = (11.94, 15.73, 8.348)
ob_camera.rotation_euler = (1.311, 3.047e-06, 2.498)
ob_camera.scale = (0.7379, 0.7379, 0.7379)
ob_camera.lock_rotations_4d = False
ob_camera.empty_display_type = 'ARROWS'
ob_camera.color = (0.0, 0.0, 0.0, 0.0)
ob_camera.display_type = 'WIRE'
ob_camera.lineart.crease_threshold = 0.0
ob_roslina_lisc01.location = (0.003792, 0.08266, 3.671)
ob_roslina_lisc01.rotation_euler = (-0.7373, -0.0, 0.0)
ob_roslina_lisc01.delta_rotation_euler = (0.0, -0.1944, 0.0)
_m = ob_roslina_lisc01.modifiers.new('Mirror', 'MIRROR')
_m.use_clip = True
ob_roslina_lisc02.location = (0.07801, -0.07834, 1.22)
ob_roslina_lisc02.rotation_euler = (-0.7373, -0.0, -2.311)
ob_roslina_lisc02.scale = (0.7191, 0.7191, 0.7191)
ob_roslina_lisc02.delta_rotation_euler = (0.0, 0.138, 0.0)
_m = ob_roslina_lisc02.modifiers.new('Mirror', 'MIRROR')
_m.use_clip = True
ob_roslina_lisc03.location = (-0.05785, 0.008155, 4.486)
ob_roslina_lisc03.rotation_euler = (-0.7373, -0.0, 1.734)
ob_roslina_lisc03.scale = (0.8473, 0.8473, 0.8473)
ob_roslina_lisc03.delta_rotation_euler = (0.0, 0.05642, 0.0)
_m = ob_roslina_lisc03.modifiers.new('Mirror', 'MIRROR')
_m.use_clip = True
ob_roslina_lodyga.location = (0.0, 0.0, 0.0)
ob_roslina_lodyga.scale = (0.15, 0.15, 0.15)
_m = ob_roslina_lodyga.modifiers.new('Subdivision', 'SUBSURF')
_m.levels = 2
_m.render_levels = 3
ob_roslina_pak.location = (0.0, 0.0, 5.21)
ob_roslina_pak.scale = (0.25, 0.25, 0.25)
ob_roslina_pierscien.location = (0.0, 0.0, 2.743)
ob_roslina_pierscien.scale = (0.7636, 0.7636, 0.7636)
ob_roslina_pnacze.location = (0.0, 0.0, -0.1593)
ob_roslina_pnacze.scale = (1.0, 1.0, 2.25)
_m = ob_roslina_pnacze.modifiers.new('Shrinkwrap', 'SHRINKWRAP')
_m.target = ob_roslina_lodyga
_m.offset = 0.2
_m = ob_roslina_pnacze.modifiers.new('Screw', 'SCREW')
_m.object = ob_roslina_lodyga
_m.steps = 8
_m.render_steps = 32
_m.iterations = 2
_m.angle = 5.236
_m.screw_offset = 0.5
cam_camera_001.dof.focus_object = ob_roslina_lodyga

# ---- collection membership
col_collection.objects.link(ob_rim)
col_collection.objects.link(ob_key)
col_collection.objects.link(ob_fill)
col_collection.objects.link(ob_camera)
col_roslina_hero.objects.link(ob_roslina_lisc01)
col_roslina_hero.objects.link(ob_roslina_lisc02)
col_roslina_hero.objects.link(ob_roslina_lisc03)
col_roslina_hero.objects.link(ob_roslina_lodyga)
col_roslina_hero.objects.link(ob_roslina_pak)
col_roslina_hero.objects.link(ob_roslina_pierscien)
col_roslina_hero.objects.link(ob_roslina_pnacze)

# ---- scene / render settings (as saved in the file)
scene.camera = ob_camera
scene.frame_start = 1; scene.frame_end = 125; scene.frame_set(99)
scene.render.engine = 'BLENDER_EEVEE_NEXT'
scene.render.image_settings.file_format = 'FFMPEG'
scene.render.image_settings.color_mode = 'RGB'
scene.render.fps = 25
scene.render.bake_bias = 0.0
scene.render.bake_samples = 0
scene.cycles.sampling_pattern = 'TABULATED_SOBOL'
scene.eevee.use_volume_custom_range = False
bpy.context.view_layer.update()

